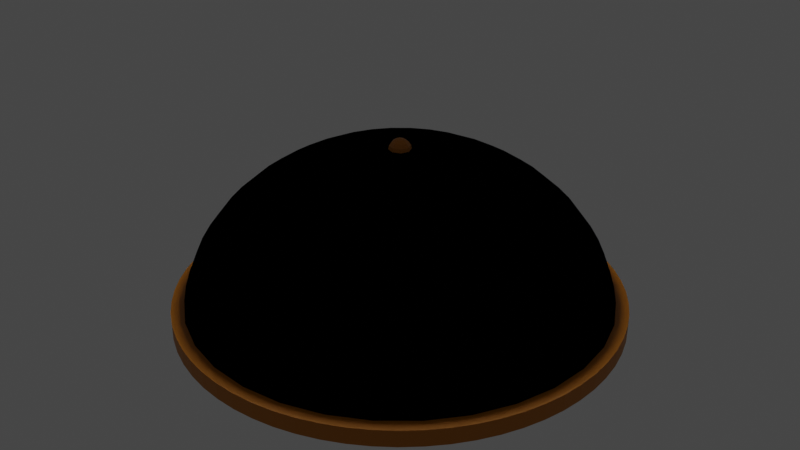 # Source: Ceiling_Light.blend  (saved by Blender 2.92.15; exported with 4.5.12 LTS)
import bpy
from mathutils import Matrix  # noqa: F401  (used for matrix-valued properties, if any)

bpy.ops.wm.read_factory_settings(use_empty=True)
scene = bpy.context.scene
scene.name = 'Scene'

# ---- collections
col_collection = bpy.data.collections.new('Collection'); scene.collection.children.link(col_collection)

# ---- materials (node trees are filled in below, after node groups)
mat_material_001 = bpy.data.materials.new('Material.001')
mat_material_001.use_transparent_shadow = False
mat_material_002 = bpy.data.materials.new('Material.002')
mat_material_002.use_transparent_shadow = False

# ---- material node trees
mat_material_001.use_nodes = True; mat_material_001.node_tree.nodes.clear()
_N = mat_material_001.node_tree.nodes; _L = mat_material_001.node_tree.links
n0 = _N.new('ShaderNodeBsdfPrincipled'); n0.name = 'Principled BSDF'; n0.location = (10, 300)
n0.distribution = 'GGX'
n0.subsurface_method = 'BURLEY'
n0.inputs[0].default_value = (0.5, 0.1714, 0.0, 1.0)
n0.inputs[3].default_value = 1.45
n0.inputs[27].default_value = (0.0, 0.0, 0.0, 1.0)
n0.inputs[28].default_value = 1.0
n1 = _N.new('ShaderNodeOutputMaterial'); n1.name = 'Material Output'; n1.location = (300, 300)
_L.new(n0.outputs[0], n1.inputs[0])
n1.is_active_output = True
mat_material_002.use_nodes = True; mat_material_002.node_tree.nodes.clear()
_N = mat_material_002.node_tree.nodes; _L = mat_material_002.node_tree.links
n0 = _N.new('ShaderNodeOutputMaterial'); n0.name = 'Material Output'; n0.location = (300, 300)
n1 = _N.new('ShaderNodeEeveeSpecular'); n1.name = 'Specular'; n1.location = (10, 300)
n1.inputs[2].default_value = 0.5
n1.inputs[4].default_value = 0.5
_L.new(n1.outputs[0], n0.inputs[0])
n0.is_active_output = True

# ---- world
world_world = bpy.data.worlds.new('World'); scene.world = world_world
world_world.use_nodes = True; world_world.node_tree.nodes.clear()
_N = world_world.node_tree.nodes; _L = world_world.node_tree.links
n0 = _N.new('ShaderNodeOutputWorld'); n0.name = 'World Output'; n0.location = (300, 300)
n1 = _N.new('ShaderNodeBackground'); n1.name = 'Background'; n1.location = (10, 300)
n1.inputs[0].default_value = (0.05088, 0.05088, 0.05088, 1.0)
_L.new(n1.outputs[0], n0.inputs[0])
n0.is_active_output = True
world_world.color = (0.05088, 0.05088, 0.05088)
world_world.use_sun_shadow = False
world_world.sun_shadow_jitter_overblur = 0.0

# ---- lights
light_point = bpy.data.lights.new('Point', 'POINT')
light_point.transmission_factor = 0.0
light_point.shadow_soft_size = 0.25
light_point.shadow_maximum_resolution = 0.006
light_point.use_absolute_resolution = True

# ---- meshes
me_cylinder = bpy.data.meshes.new('Cylinder')
me_cylinder.from_pydata([(0.0, 0.2, 5.588e-09), (0.0, 0.2, 0.0375), (0.0196, 0.199, 5.588e-09), (0.0196, 0.199, 0.0375), (0.03902, 0.1962, 5.588e-09), (0.03902, 0.1962, 0.0375), (0.05806, 0.1914, 5.588e-09), (0.05806, 0.1914, 0.0375), (0.07654, 0.1848, 5.588e-09), (0.07654, 0.1848, 0.0375), (0.09428, 0.1764, 5.588e-09), (0.09428, 0.1764, 0.0375), (0.1111, 0.1663, 5.588e-09), (0.1111, 0.1663, 0.0375), (0.1269, 0.1546, 5.588e-09), (0.1269, 0.1546, 0.0375), (0.1414, 0.1414, 5.588e-09), (0.1414, 0.1414, 0.0375), (0.1546, 0.1269, 5.588e-09), (0.1546, 0.1269, 0.0375), (0.1663, 0.1111, 5.588e-09), (0.1663, 0.1111, 0.0375), (0.1764, 0.09428, 5.588e-09), (0.1764, 0.09428, 0.0375), (0.1848, 0.07654, 5.588e-09), (0.1848, 0.07654, 0.0375), (0.1914, 0.05806, 5.588e-09), (0.1914, 0.05806, 0.0375), (0.1962, 0.03902, 5.588e-09), (0.1962, 0.03902, 0.0375), (0.199, 0.0196, 5.588e-09), (0.199, 0.0196, 0.0375), (0.2, -3.258e-08, 5.588e-09), (0.2, -3.258e-08, 0.0375), (0.199, -0.0196, 5.588e-09), (0.199, -0.0196, 0.0375), (0.1962, -0.03902, 5.588e-09), (0.1962, -0.03902, 0.0375), (0.1914, -0.05806, 5.588e-09), (0.1914, -0.05806, 0.0375), (0.1848, -0.07654, 5.588e-09), (0.1848, -0.07654, 0.0375), (0.1764, -0.09428, 5.588e-09), (0.1764, -0.09428, 0.0375), (0.1663, -0.1111, 5.588e-09), (0.1663, -0.1111, 0.0375), (0.1546, -0.1269, 5.588e-09), (0.1546, -0.1269, 0.0375), (0.1414, -0.1414, 5.588e-09), (0.1414, -0.1414, 0.0375), (0.1269, -0.1546, 5.588e-09), (0.1269, -0.1546, 0.0375), (0.1111, -0.1663, 5.588e-09), (0.1111, -0.1663, 0.0375), (0.09428, -0.1764, 5.588e-09), (0.09428, -0.1764, 0.0375), (0.07654, -0.1848, 5.588e-09), (0.07654, -0.1848, 0.0375), (0.05806, -0.1914, 5.588e-09), (0.05806, -0.1914, 0.0375), (0.03902, -0.1962, 5.588e-09), (0.03902, -0.1962, 0.0375), (0.0196, -0.199, 5.588e-09), (0.0196, -0.199, 0.0375), (-1.605e-07, -0.2, 5.588e-09), (-1.605e-07, -0.2, 0.0375), (-0.0196, -0.199, 5.588e-09), (-0.0196, -0.199, 0.0375), (-0.03902, -0.1962, 5.588e-09), (-0.03902, -0.1962, 0.0375), (-0.05806, -0.1914, 5.588e-09), (-0.05806, -0.1914, 0.0375), (-0.07654, -0.1848, 5.588e-09), (-0.07654, -0.1848, 0.0375), (-0.09428, -0.1764, 5.588e-09), (-0.09428, -0.1764, 0.0375), (-0.1111, -0.1663, 5.588e-09), (-0.1111, -0.1663, 0.0375), (-0.1269, -0.1546, 5.588e-09), (-0.1269, -0.1546, 0.0375), (-0.1414, -0.1414, 5.588e-09), (-0.1414, -0.1414, 0.0375), (-0.1546, -0.1269, 5.588e-09), (-0.1546, -0.1269, 0.0375), (-0.1663, -0.1111, 5.588e-09), (-0.1663, -0.1111, 0.0375), (-0.1764, -0.09428, 5.588e-09), (-0.1764, -0.09428, 0.0375), (-0.1848, -0.07654, 5.588e-09), (-0.1848, -0.07654, 0.0375), (-0.1914, -0.05806, 5.588e-09), (-0.1914, -0.05806, 0.0375), (-0.1962, -0.03902, 5.588e-09), (-0.1962, -0.03902, 0.0375), (-0.199, -0.0196, 5.588e-09), (-0.199, -0.0196, 0.0375), (-0.2, -9.298e-08, 5.588e-09), (-0.2, -9.298e-08, 0.0375), (-0.199, 0.0196, 5.588e-09), (-0.199, 0.0196, 0.0375), (-0.1962, 0.03902, 5.588e-09), (-0.1962, 0.03902, 0.0375), (-0.1914, 0.05806, 5.588e-09), (-0.1914, 0.05806, 0.0375), (-0.1848, 0.07654, 5.588e-09), (-0.1848, 0.07654, 0.0375), (-0.1764, 0.09428, 5.588e-09), (-0.1764, 0.09428, 0.0375), (-0.1663, 0.1111, 5.588e-09), (-0.1663, 0.1111, 0.0375), (-0.1546, 0.1269, 5.588e-09), (-0.1546, 0.1269, 0.0375), (-0.1414, 0.1414, 5.588e-09), (-0.1414, 0.1414, 0.0375), (-0.1269, 0.1546, 5.588e-09), (-0.1269, 0.1546, 0.0375), (-0.1111, 0.1663, 5.588e-09), (-0.1111, 0.1663, 0.0375), (-0.09428, 0.1764, 5.588e-09), (-0.09428, 0.1764, 0.0375), (-0.07654, 0.1848, 5.588e-09), (-0.07654, 0.1848, 0.0375), (-0.05806, 0.1914, 5.588e-09), (-0.05806, 0.1914, 0.0375), (-0.03902, 0.1962, 5.588e-09), (-0.03902, 0.1962, 0.0375), (-0.0196, 0.199, 5.588e-09), (-0.0196, 0.199, 0.0375), (0.0, 0.003827, 0.4006), (0.002706, 0.002706, 0.4006), (0.005, 0.005, 0.3952), (0.006533, 0.006533, 0.3871), (0.007071, 0.007071, 0.3775), (0.003827, 1.606e-09, 0.4006), (0.007071, 1.374e-09, 0.3952), (0.009239, 1.374e-09, 0.3871), (0.01, 1.374e-09, 0.3775), (0.002706, -0.002706, 0.4006), (0.005, -0.005, 0.3952), (0.006533, -0.006533, 0.3871), (0.007071, -0.007071, 0.3775), (9.645e-11, -0.003827, 0.4006), (-1.364e-10, -0.007071, 0.3952), (-1.364e-10, -0.009239, 0.3871), (3.293e-10, -0.01, 0.3775), (-0.002706, -0.002706, 0.4006), (-0.005, -0.005, 0.3952), (-0.006533, -0.006533, 0.3871), (-0.007071, -0.007071, 0.3775), (-0.003827, 1.606e-09, 0.4006), (-0.007071, 1.606e-09, 0.3952), (-0.009239, 1.374e-09, 0.3871), (-0.01, 9.079e-10, 0.3775), (-0.002706, 0.002706, 0.4006), (-0.005, 0.005, 0.3952), (-0.006533, 0.006533, 0.3871), (-0.007071, 0.007071, 0.3775), (0.0, 2.776e-17, 0.4025), (-1.364e-10, 0.007071, 0.3952), (-1.364e-10, 0.009239, 0.3871), (-1.068e-09, 0.01, 0.3775)], [], [(0, 1, 3, 2), (2, 3, 5, 4), (4, 5, 7, 6), (6, 7, 9, 8), (8, 9, 11, 10), (10, 11, 13, 12), (12, 13, 15, 14), (14, 15, 17, 16), (16, 17, 19, 18), (18, 19, 21, 20), (20, 21, 23, 22), (22, 23, 25, 24), (24, 25, 27, 26), (26, 27, 29, 28), (28, 29, 31, 30), (30, 31, 33, 32), (32, 33, 35, 34), (34, 35, 37, 36), (36, 37, 39, 38), (38, 39, 41, 40), (40, 41, 43, 42), (42, 43, 45, 44), (44, 45, 47, 46), (46, 47, 49, 48), (48, 49, 51, 50), (50, 51, 53, 52), (52, 53, 55, 54), (54, 55, 57, 56), (56, 57, 59, 58), (58, 59, 61, 60), (60, 61, 63, 62), (62, 63, 65, 64), (64, 65, 67, 66), (66, 67, 69, 68), (68, 69, 71, 70), (70, 71, 73, 72), (72, 73, 75, 74), (74, 75, 77, 76), (76, 77, 79, 78), (78, 79, 81, 80), (80, 81, 83, 82), (82, 83, 85, 84), (84, 85, 87, 86), (86, 87, 89, 88), (88, 89, 91, 90), (90, 91, 93, 92), (92, 93, 95, 94), (94, 95, 97, 96), (96, 97, 99, 98), (98, 99, 101, 100), (100, 101, 103, 102), (102, 103, 105, 104), (104, 105, 107, 106), (106, 107, 109, 108), (108, 109, 111, 110), (110, 111, 113, 112), (112, 113, 115, 114), (114, 115, 117, 116), (116, 117, 119, 118), (118, 119, 121, 120), (120, 121, 123, 122), (122, 123, 125, 124), (3, 1, 127, 125, 123, 121, 119, 117, 115, 113, 111, 109, 107, 105, 103, 101, 99, 97, 95, 93, 91, 89, 87, 85, 83, 81, 79, 77, 75, 73, 71, 69, 67, 65, 63, 61, 59, 57, 55, 53, 51, 49, 47, 45, 43, 41, 39, 37, 35, 33, 31, 29, 27, 25, 23, 21, 19, 17, 15, 13, 11, 9, 7, 5), (124, 125, 127, 126), (126, 127, 1, 0), (0, 2, 4, 6, 8, 10, 12, 14, 16, 18, 20, 22, 24, 26, 28, 30, 32, 34, 36, 38, 40, 42, 44, 46, 48, 50, 52, 54, 56, 58, 60, 62, 64, 66, 68, 70, 72, 74, 76, 78, 80, 82, 84, 86, 88, 90, 92, 94, 96, 98, 100, 102, 104, 106, 108, 110, 112, 114, 116, 118, 120, 122, 124, 126), (159, 158, 130, 131), (128, 157, 129), (160, 159, 131, 132), (158, 128, 129, 130), (129, 157, 133), (132, 131, 135, 136), (130, 129, 133, 134), (131, 130, 134, 135), (136, 135, 139, 140), (134, 133, 137, 138), (135, 134, 138, 139), (133, 157, 137), (139, 138, 142, 143), (137, 157, 141), (140, 139, 143, 144), (138, 137, 141, 142), (143, 142, 146, 147), (141, 157, 145), (144, 143, 147, 148), (142, 141, 145, 146), (148, 147, 151, 152), (146, 145, 149, 150), (147, 146, 150, 151), (145, 157, 149), (152, 151, 155, 156), (150, 149, 153, 154), (151, 150, 154, 155), (149, 157, 153), (155, 154, 158, 159), (153, 157, 128), (136, 140, 144, 148, 152, 156, 160, 132), (156, 155, 159, 160), (154, 153, 128, 158)])
_uv = me_cylinder.uv_layers.new(name='UVMap')
_uv.uv.foreach_set('vector', [1.0, 0.5, 1.0, 1.0, 0.9844, 1.0, 0.9844, 0.5, 0.9844, 0.5, 0.9844, 1.0, 0.9688, 1.0, 0.9688, 0.5, 0.9688, 0.5, 0.9688, 1.0, 0.9531, 1.0, 0.9531, 0.5, 0.9531, 0.5, 0.9531, 1.0, 0.9375, 1.0, 0.9375, 0.5, 0.9375, 0.5, 0.9375, 1.0, 0.9219, 1.0, 0.9219, 0.5, 0.9219, 0.5, 0.9219, 1.0, 0.9062, 1.0, 0.9062, 0.5, 0.9062, 0.5, 0.9062, 1.0, 0.8906, 1.0, 0.8906, 0.5, 0.8906, 0.5, 0.8906, 1.0, 0.875, 1.0, 0.875, 0.5, 0.875, 0.5, 0.875, 1.0, 0.8594, 1.0, 0.8594, 0.5, 0.8594, 0.5, 0.8594, 1.0, 0.8438, 1.0, 0.8438, 0.5, 0.8438, 0.5, 0.8438, 1.0, 0.8281, 1.0, 0.8281, 0.5, 0.8281, 0.5, 0.8281, 1.0, 0.8125, 1.0, 0.8125, 0.5, 0.8125, 0.5, 0.8125, 1.0, 0.7969, 1.0, 0.7969, 0.5, 0.7969, 0.5, 0.7969, 1.0, 0.7812, 1.0, 0.7812, 0.5, 0.7812, 0.5, 0.7812, 1.0, 0.7656, 1.0, 0.7656, 0.5, 0.7656, 0.5, 0.7656, 1.0, 0.75, 1.0, 0.75, 0.5, 0.75, 0.5, 0.75, 1.0, 0.7344, 1.0, 0.7344, 0.5, 0.7344, 0.5, 0.7344, 1.0, 0.7188, 1.0, 0.7188, 0.5, 0.7188, 0.5, 0.7188, 1.0, 0.7031, 1.0, 0.7031, 0.5, 0.7031, 0.5, 0.7031, 1.0, 0.6875, 1.0, 0.6875, 0.5, 0.6875, 0.5, 0.6875, 1.0, 0.6719, 1.0, 0.6719, 0.5, 0.6719, 0.5, 0.6719, 1.0, 0.6562, 1.0, 0.6562, 0.5, 0.6562, 0.5, 0.6562, 1.0, 0.6406, 1.0, 0.6406, 0.5, 0.6406, 0.5, 0.6406, 1.0, 0.625, 1.0, 0.625, 0.5, 0.625, 0.5, 0.625, 1.0, 0.6094, 1.0, 0.6094, 0.5, 0.6094, 0.5, 0.6094, 1.0, 0.5938, 1.0, 0.5938, 0.5, 0.5938, 0.5, 0.5938, 1.0, 0.5781, 1.0, 0.5781, 0.5, 0.5781, 0.5, 0.5781, 1.0, 0.5625, 1.0, 0.5625, 0.5, 0.5625, 0.5, 0.5625, 1.0, 0.5469, 1.0, 0.5469, 0.5, 0.5469, 0.5, 0.5469, 1.0, 0.5312, 1.0, 0.5312, 0.5, 0.5312, 0.5, 0.5312, 1.0, 0.5156, 1.0, 0.5156, 0.5, 0.5156, 0.5, 0.5156, 1.0, 0.5, 1.0, 0.5, 0.5, 0.5, 0.5, 0.5, 1.0, 0.4844, 1.0, 0.4844, 0.5, 0.4844, 0.5, 0.4844, 1.0, 0.4688, 1.0, 0.4688, 0.5, 0.4688, 0.5, 0.4688, 1.0, 0.4531, 1.0, 0.4531, 0.5, 0.4531, 0.5, 0.4531, 1.0, 0.4375, 1.0, 0.4375, 0.5, 0.4375, 0.5, 0.4375, 1.0, 0.4219, 1.0, 0.4219, 0.5, 0.4219, 0.5, 0.4219, 1.0, 0.4062, 1.0, 0.4062, 0.5, 0.4062, 0.5, 0.4062, 1.0, 0.3906, 1.0, 0.3906, 0.5, 0.3906, 0.5, 0.3906, 1.0, 0.375, 1.0, 0.375, 0.5, 0.375, 0.5, 0.375, 1.0, 0.3594, 1.0, 0.3594, 0.5, 0.3594, 0.5, 0.3594, 1.0, 0.3438, 1.0, 0.3438, 0.5, 0.3438, 0.5, 0.3438, 1.0, 0.3281, 1.0, 0.3281, 0.5, 0.3281, 0.5, 0.3281, 1.0, 0.3125, 1.0, 0.3125, 0.5, 0.3125, 0.5, 0.3125, 1.0, 0.2969, 1.0, 0.2969, 0.5, 0.2969, 0.5, 0.2969, 1.0, 0.2812, 1.0, 0.2812, 0.5, 0.2812, 0.5, 0.2812, 1.0, 0.2656, 1.0, 0.2656, 0.5, 0.2656, 0.5, 0.2656, 1.0, 0.25, 1.0, 0.25, 0.5, 0.25, 0.5, 0.25, 1.0, 0.2344, 1.0, 0.2344, 0.5, 0.2344, 0.5, 0.2344, 1.0, 0.2188, 1.0, 0.2188, 0.5, 0.2188, 0.5, 0.2188, 1.0, 0.2031, 1.0, 0.2031, 0.5, 0.2031, 0.5, 0.2031, 1.0, 0.1875, 1.0, 0.1875, 0.5, 0.1875, 0.5, 0.1875, 1.0, 0.1719, 1.0, 0.1719, 0.5, 0.1719, 0.5, 0.1719, 1.0, 0.1562, 1.0, 0.1562, 0.5, 0.1562, 0.5, 0.1562, 1.0, 0.1406, 1.0, 0.1406, 0.5, 0.1406, 0.5, 0.1406, 1.0, 0.125, 1.0, 0.125, 0.5, 0.125, 0.5, 0.125, 1.0, 0.1094, 1.0, 0.1094, 0.5, 0.1094, 0.5, 0.1094, 1.0, 0.09375, 1.0, 0.09375, 0.5, 0.09375, 0.5, 0.09375, 1.0, 0.07812, 1.0, 0.07812, 0.5, 0.07812, 0.5, 0.07812, 1.0, 0.0625, 1.0, 0.0625, 0.5, 0.0625, 0.5, 0.0625, 1.0, 0.04688, 1.0, 0.04688, 0.5, 0.04688, 0.5, 0.04688, 1.0, 0.03125, 1.0, 0.03125, 0.5, 0.2735, 0.4888, 0.25, 0.49, 0.2265, 0.4888, 0.2032, 0.4854, 0.1803, 0.4797, 0.1582, 0.4717, 0.1369, 0.4617, 0.1167, 0.4496, 0.09775, 0.4355, 0.08029, 0.4197, 0.06448, 0.4023, 0.05045, 0.3833, 0.03834, 0.3631, 0.02827, 0.3418, 0.02033, 0.3197, 0.01461, 0.2968, 0.01116, 0.2735, 0.01, 0.25, 0.01116, 0.2265, 0.01461, 0.2032, 0.02033, 0.1803, 0.02827, 0.1582, 0.03834, 0.1369, 0.05045, 0.1167, 0.06448, 0.09775, 0.08029, 0.08029, 0.09775, 0.06448, 0.1167, 0.05045, 0.1369, 0.03834, 0.1582, 0.02827, 0.1803, 0.02033, 0.2032, 0.01461, 0.2265, 0.01116, 0.25, 0.01, 0.2735, 0.01116, 0.2968, 0.01461, 0.3197, 0.02033, 0.3418, 0.02827, 0.3631, 0.03834, 0.3833, 0.05045, 0.4023, 0.06448, 0.4197, 0.08029, 0.4355, 0.09775, 0.4496, 0.1167, 0.4617, 0.1369, 0.4717, 0.1582, 0.4797, 0.1803, 0.4854, 0.2032, 0.4888, 0.2265, 0.49, 0.25, 0.4888, 0.2735, 0.4854, 0.2968, 0.4797, 0.3197, 0.4717, 0.3418, 0.4617, 0.3631, 0.4496, 0.3833, 0.4355, 0.4023, 0.4197, 0.4197, 0.4023, 0.4355, 0.3833, 0.4496, 0.3631, 0.4617, 0.3418, 0.4717, 0.3197, 0.4797, 0.2968, 0.4854, 0.03125, 0.5, 0.03125, 1.0, 0.01562, 1.0, 0.01562, 0.5, 0.01562, 0.5, 0.01562, 1.0, 0.0, 1.0, 0.0, 0.5, 0.75, 0.49, 0.7735, 0.4888, 0.7968, 0.4854, 0.8197, 0.4797, 0.8418, 0.4717, 0.8631, 0.4617, 0.8833, 0.4496, 0.9023, 0.4355, 0.9197, 0.4197, 0.9355, 0.4023, 0.9496, 0.3833, 0.9617, 0.3631, 0.9717, 0.3418, 0.9797, 0.3197, 0.9854, 0.2968, 0.9888, 0.2735, 0.99, 0.25, 0.9888, 0.2265, 0.9854, 0.2032, 0.9797, 0.1803, 0.9717, 0.1582, 0.9617, 0.1369, 0.9496, 0.1167, 0.9355, 0.09775, 0.9197, 0.08029, 0.9023, 0.06448, 0.8833, 0.05045, 0.8631, 0.03834, 0.8418, 0.02827, 0.8197, 0.02033, 0.7968, 0.01461, 0.7735, 0.01116, 0.75, 0.01, 0.7265, 0.01116, 0.7032, 0.01461, 0.6803, 0.02033, 0.6582, 0.02827, 0.6369, 0.03834, 0.6167, 0.05045, 0.5977, 0.06448, 0.5803, 0.08029, 0.5645, 0.09775, 0.5504, 0.1167, 0.5383, 0.1369, 0.5283, 0.1582, 0.5203, 0.1803, 0.5146, 0.2032, 0.5112, 0.2265, 0.51, 0.25, 0.5112, 0.2735, 0.5146, 0.2968, 0.5203, 0.3197, 0.5283, 0.3418, 0.5383, 0.3631, 0.5504, 0.3833, 0.5645, 0.4023, 0.5803, 0.4197, 0.5977, 0.4355, 0.6167, 0.4496, 0.6369, 0.4617, 0.6582, 0.4717, 0.6803, 0.4797, 0.7032, 0.4854, 0.7265, 0.4888, 0.75, 0.625, 0.75, 0.75, 0.625, 0.75, 0.625, 0.625, 0.75, 0.875, 0.6875, 1.0, 0.625, 0.875, 0.75, 0.5, 0.75, 0.625, 0.625, 0.625, 0.625, 0.5, 0.75, 0.75, 0.75, 0.875, 0.625, 0.875, 0.625, 0.75, 0.625, 0.875, 0.5625, 1.0, 0.5, 0.875, 0.625, 0.5, 0.625, 0.625, 0.5, 0.625, 0.5, 0.5, 0.625, 0.75, 0.625, 0.875, 0.5, 0.875, 0.5, 0.75, 0.625, 0.625, 0.625, 0.75, 0.5, 0.75, 0.5, 0.625, 0.5, 0.5, 0.5, 0.625, 0.375, 0.625, 0.375, 0.5, 0.5, 0.75, 0.5, 0.875, 0.375, 0.875, 0.375, 0.75, 0.5, 0.625, 0.5, 0.75, 0.375, 0.75, 0.375, 0.625, 0.5, 0.875, 0.4375, 1.0, 0.375, 0.875, 0.375, 0.625, 0.375, 0.75, 0.25, 0.75, 0.25, 0.625, 0.375, 0.875, 0.3125, 1.0, 0.25, 0.875, 0.375, 0.5, 0.375, 0.625, 0.25, 0.625, 0.25, 0.5, 0.375, 0.75, 0.375, 0.875, 0.25, 0.875, 0.25, 0.75, 0.25, 0.625, 0.25, 0.75, 0.125, 0.75, 0.125, 0.625, 0.25, 0.875, 0.1875, 1.0, 0.125, 0.875, 0.25, 0.5, 0.25, 0.625, 0.125, 0.625, 0.125, 0.5, 0.25, 0.75, 0.25, 0.875, 0.125, 0.875, 0.125, 0.75, 0.125, 0.5, 0.125, 0.625, 0.0, 0.625, 0.0, 0.5, 0.125, 0.75, 0.125, 0.875, 0.0, 0.875, 0.0, 0.75, 0.125, 0.625, 0.125, 0.75, 0.0, 0.75, 0.0, 0.625, 0.125, 0.875, 0.0625, 1.0, 0.0, 0.875, 1.0, 0.5, 1.0, 0.625, 0.875, 0.625, 0.875, 0.5, 1.0, 0.75, 1.0, 0.875, 0.875, 0.875, 0.875, 0.75, 1.0, 0.625, 1.0, 0.75, 0.875, 0.75, 0.875, 0.625, 1.0, 0.875, 0.9375, 1.0, 0.875, 0.875, 0.875, 0.625, 0.875, 0.75, 0.75, 0.75, 0.75, 0.625, 0.875, 0.875, 0.8125, 1.0, 0.75, 0.875, 0.5, 0.5, 0.375, 0.5, 0.25, 0.5, 0.125, 0.5, 0.0, 0.5, 0.875, 0.5, 0.75, 0.5, 0.625, 0.5, 0.875, 0.5, 0.875, 0.625, 0.75, 0.625, 0.75, 0.5, 0.875, 0.75, 0.875, 0.875, 0.75, 0.875, 0.75, 0.75])
me_cylinder.materials.append(mat_material_001)
me_cylinder.use_remesh_fix_poles = True
me_cylinder.use_remesh_preserve_attributes = False
me_cylinder.use_mirror_vertex_groups = False
me_cylinder.update()
me_sphere = bpy.data.meshes.new('Sphere')
me_sphere.from_pydata([(0.0, 0.01862, 0.1891), (0.0, 0.03707, 0.1863), (0.0, 0.05515, 0.1818), (0.0, 0.07271, 0.1755), (0.0, 0.08957, 0.1676), (0.0, 0.1056, 0.158), (0.0, 0.1205, 0.1469), (0.0, 0.1344, 0.1344), (0.0, 0.1469, 0.1205), (0.0, 0.158, 0.1056), (0.0, 0.1676, 0.08957), (0.0, 0.1755, 0.07271), (0.0, 0.1818, 0.05515), (0.0, 0.1863, 0.03707), (0.0, 0.1891, 0.01862), (0.003633, 0.01827, 0.1891), (0.007231, 0.03635, 0.1863), (0.01076, 0.05409, 0.1818), (0.01419, 0.07131, 0.1755), (0.01747, 0.08784, 0.1676), (0.02059, 0.1035, 0.158), (0.02352, 0.1182, 0.1469), (0.02621, 0.1318, 0.1344), (0.02865, 0.144, 0.1205), (0.03082, 0.1549, 0.1056), (0.03269, 0.1643, 0.08957), (0.03425, 0.1722, 0.07271), (0.03547, 0.1783, 0.05515), (0.03635, 0.1828, 0.03707), (0.03689, 0.1855, 0.01862), (0.007127, 0.01721, 0.1891), (0.01419, 0.03425, 0.1863), (0.02111, 0.05096, 0.1818), (0.02782, 0.06718, 0.1755), (0.03428, 0.08275, 0.1676), (0.0404, 0.09752, 0.158), (0.04613, 0.1114, 0.1469), (0.05141, 0.1241, 0.1344), (0.05621, 0.1357, 0.1205), (0.06046, 0.146, 0.1056), (0.06412, 0.1548, 0.08957), (0.06718, 0.1622, 0.07271), (0.06958, 0.168, 0.05515), (0.07131, 0.1722, 0.03707), (0.07236, 0.1747, 0.01862), (0.01035, 0.01548, 0.1891), (0.02059, 0.03082, 0.1863), (0.03064, 0.04586, 0.1818), (0.0404, 0.06046, 0.1755), (0.04976, 0.07447, 0.1676), (0.05865, 0.08777, 0.158), (0.06697, 0.1002, 0.1469), (0.07464, 0.1117, 0.1344), (0.0816, 0.1221, 0.1205), (0.08777, 0.1314, 0.1056), (0.09309, 0.1393, 0.08957), (0.09752, 0.146, 0.07271), (0.101, 0.1512, 0.05515), (0.1035, 0.1549, 0.03707), (0.1051, 0.1572, 0.01862), (0.01317, 0.01317, 0.1891), (0.02621, 0.02621, 0.1863), (0.039, 0.039, 0.1818), (0.05141, 0.05141, 0.1755), (0.06333, 0.06333, 0.1676), (0.07464, 0.07464, 0.158), (0.08523, 0.08523, 0.1469), (0.095, 0.095, 0.1344), (0.1039, 0.1039, 0.1205), (0.1117, 0.1117, 0.1056), (0.1185, 0.1185, 0.08957), (0.1241, 0.1241, 0.07271), (0.1286, 0.1286, 0.05515), (0.1318, 0.1318, 0.03707), (0.1337, 0.1337, 0.01862), (0.01548, 0.01035, 0.1891), (0.03082, 0.02059, 0.1863), (0.04586, 0.03064, 0.1818), (0.06046, 0.0404, 0.1755), (0.07447, 0.04976, 0.1676), (0.08777, 0.05864, 0.158), (0.1002, 0.06697, 0.1469), (0.1117, 0.07464, 0.1344), (0.1221, 0.0816, 0.1205), (0.1314, 0.08777, 0.1056), (0.1393, 0.09309, 0.08957), (0.146, 0.09752, 0.07271), (0.1512, 0.101, 0.05515), (0.1549, 0.1035, 0.03707), (0.1572, 0.105, 0.01862), (0.01721, 0.007127, 0.1891), (0.03425, 0.01418, 0.1863), (0.05096, 0.02111, 0.1818), (0.06718, 0.02782, 0.1755), (0.08275, 0.03428, 0.1676), (0.09752, 0.0404, 0.158), (0.1114, 0.04613, 0.1469), (0.1241, 0.05141, 0.1344), (0.1357, 0.05621, 0.1205), (0.146, 0.06046, 0.1056), (0.1548, 0.06412, 0.08957), (0.1622, 0.06718, 0.07271), (0.168, 0.06958, 0.05515), (0.1722, 0.07131, 0.03707), (0.1747, 0.07236, 0.01862), (0.01827, 0.003633, 0.1891), (0.03636, 0.007231, 0.1863), (0.05409, 0.01076, 0.1818), (0.07131, 0.01418, 0.1755), (0.08784, 0.01747, 0.1676), (0.1035, 0.02059, 0.158), (0.1182, 0.02352, 0.1469), (0.1318, 0.02621, 0.1344), (0.1441, 0.02865, 0.1205), (0.1549, 0.03082, 0.1056), (0.1643, 0.03269, 0.08957), (0.1722, 0.03425, 0.07271), (0.1783, 0.03547, 0.05515), (0.1828, 0.03635, 0.03707), (0.1855, 0.03689, 0.01862), (0.01862, -1.545e-07, 0.1891), (0.03707, -1.585e-07, 0.1863), (0.05515, -1.613e-07, 0.1818), (0.07271, -1.603e-07, 0.1755), (0.08957, -1.575e-07, 0.1676), (0.1056, -1.631e-07, 0.158), (0.1205, -1.408e-07, 0.1469), (0.1344, -1.557e-07, 0.1344), (0.1469, -1.65e-07, 0.1205), (0.158, -1.426e-07, 0.1056), (0.1676, -1.594e-07, 0.08957), (0.1755, -1.482e-07, 0.07271), (0.1818, -1.445e-07, 0.05515), (0.1863, -1.557e-07, 0.03707), (0.1891, -1.668e-07, 0.01862), (0.01827, -0.003633, 0.1891), (0.03636, -0.007232, 0.1863), (0.05409, -0.01076, 0.1818), (0.07131, -0.01419, 0.1755), (0.08784, -0.01747, 0.1676), (0.1035, -0.02059, 0.158), (0.1182, -0.02352, 0.1469), (0.1318, -0.02621, 0.1344), (0.1441, -0.02865, 0.1205), (0.1549, -0.03082, 0.1056), (0.1643, -0.03269, 0.08957), (0.1722, -0.03425, 0.07271), (0.1783, -0.03547, 0.05515), (0.1828, -0.03636, 0.03707), (0.1855, -0.03689, 0.01862), (0.01721, -0.007127, 0.1891), (0.03425, -0.01419, 0.1863), (0.05096, -0.02111, 0.1818), (0.06718, -0.02783, 0.1755), (0.08275, -0.03428, 0.1676), (0.09752, -0.0404, 0.158), (0.1114, -0.04613, 0.1469), (0.1241, -0.05141, 0.1344), (0.1357, -0.05621, 0.1205), (0.146, -0.06046, 0.1056), (0.1548, -0.06412, 0.08957), (0.1622, -0.06718, 0.07271), (0.168, -0.06958, 0.05515), (0.1722, -0.07131, 0.03707), (0.1747, -0.07236, 0.01862), (0.01548, -0.01035, 0.1891), (0.03082, -0.02059, 0.1863), (0.04586, -0.03064, 0.1818), (0.06046, -0.0404, 0.1755), (0.07447, -0.04976, 0.1676), (0.08777, -0.05865, 0.158), (0.1002, -0.06697, 0.1469), (0.1117, -0.07464, 0.1344), (0.1221, -0.0816, 0.1205), (0.1314, -0.08777, 0.1056), (0.1393, -0.09309, 0.08957), (0.146, -0.09752, 0.07271), (0.1512, -0.101, 0.05515), (0.1549, -0.1035, 0.03707), (0.1572, -0.1051, 0.01862), (0.01317, -0.01317, 0.1891), (0.02621, -0.02621, 0.1863), (0.039, -0.039, 0.1818), (0.05141, -0.05141, 0.1755), (0.06333, -0.06333, 0.1676), (0.07464, -0.07464, 0.158), (0.08523, -0.08523, 0.1469), (0.095, -0.095, 0.1344), (0.1039, -0.1039, 0.1205), (0.1117, -0.1117, 0.1056), (0.1185, -0.1185, 0.08957), (0.1241, -0.1241, 0.07271), (0.1286, -0.1286, 0.05515), (0.1318, -0.1318, 0.03707), (0.1337, -0.1337, 0.01862), (0.01035, -0.01548, 0.1891), (0.02059, -0.03082, 0.1863), (0.03064, -0.04586, 0.1818), (0.0404, -0.06046, 0.1755), (0.04976, -0.07447, 0.1676), (0.05865, -0.08777, 0.158), (0.06697, -0.1002, 0.1469), (0.07464, -0.1117, 0.1344), (0.0816, -0.1221, 0.1205), (0.08777, -0.1314, 0.1056), (0.09309, -0.1393, 0.08957), (0.09752, -0.146, 0.07271), (0.101, -0.1512, 0.05515), (0.1035, -0.1549, 0.03707), (0.1051, -0.1572, 0.01862), (0.007127, -0.01721, 0.1891), (0.01419, -0.03425, 0.1863), (0.02111, -0.05096, 0.1818), (0.02782, -0.06718, 0.1755), (0.03428, -0.08275, 0.1676), (0.0404, -0.09752, 0.158), (0.04613, -0.1114, 0.1469), (0.05141, -0.1241, 0.1344), (0.05621, -0.1357, 0.1205), (0.06046, -0.146, 0.1056), (0.06412, -0.1548, 0.08957), (0.06718, -0.1622, 0.07271), (0.06958, -0.168, 0.05515), (0.07131, -0.1722, 0.03707), (0.07236, -0.1747, 0.01862), (0.003633, -0.01827, 0.1891), (0.007231, -0.03636, 0.1863), (0.01076, -0.05409, 0.1818), (0.01419, -0.07131, 0.1755), (0.01747, -0.08784, 0.1676), (0.02059, -0.1035, 0.158), (0.02352, -0.1182, 0.1469), (0.02621, -0.1318, 0.1344), (0.02865, -0.1441, 0.1205), (0.03082, -0.1549, 0.1056), (0.03269, -0.1643, 0.08957), (0.03425, -0.1722, 0.07271), (0.03547, -0.1783, 0.05515), (0.03635, -0.1828, 0.03707), (0.03689, -0.1855, 0.01862), (-2.61e-09, -0.01862, 0.1891), (-1.076e-08, -0.03707, 0.1863), (-1.495e-08, -0.05515, 0.1818), (-8.431e-09, -0.07271, 0.1755), (-5.637e-09, -0.08957, 0.1676), (-1.868e-08, -0.1056, 0.158), (7.401e-09, -0.1205, 0.1469), (-3.775e-09, -0.1344, 0.1344), (-1.495e-08, -0.1469, 0.1205), (5.539e-09, -0.158, 0.1056), (7.401e-09, -0.1676, 0.08957), (3.676e-09, -0.1755, 0.07271), (7.401e-09, -0.1818, 0.05515), (-1.495e-08, -0.1863, 0.03707), (-4.103e-08, -0.1891, 0.01862), (-0.003633, -0.01827, 0.1891), (-0.007231, -0.03636, 0.1863), (-0.01076, -0.05409, 0.1818), (-0.01419, -0.07131, 0.1755), (-0.01747, -0.08784, 0.1676), (-0.02059, -0.1035, 0.158), (-0.02352, -0.1182, 0.1469), (-0.02621, -0.1318, 0.1344), (-0.02865, -0.1441, 0.1205), (-0.03082, -0.1549, 0.1056), (-0.03269, -0.1643, 0.08957), (-0.03425, -0.1722, 0.07271), (-0.03547, -0.1783, 0.05515), (-0.03635, -0.1828, 0.03707), (-0.03689, -0.1855, 0.01862), (-0.007127, -0.01721, 0.1891), (-0.01419, -0.03425, 0.1863), (-0.02111, -0.05096, 0.1818), (-0.02782, -0.06718, 0.1755), (-0.03428, -0.08275, 0.1676), (-0.0404, -0.09752, 0.158), (-0.04613, -0.1114, 0.1469), (-0.05141, -0.1241, 0.1344), (-0.05621, -0.1357, 0.1205), (-0.06046, -0.146, 0.1056), (-0.06412, -0.1548, 0.08957), (-0.06718, -0.1622, 0.07271), (-0.06958, -0.168, 0.05515), (-0.07131, -0.1722, 0.03707), (-0.07236, -0.1747, 0.01862), (-0.01035, -0.01548, 0.1891), (-0.02059, -0.03082, 0.1863), (-0.03064, -0.04586, 0.1818), (-0.0404, -0.06046, 0.1755), (-0.04976, -0.07447, 0.1676), (-0.05865, -0.08777, 0.158), (-0.06697, -0.1002, 0.1469), (-0.07464, -0.1117, 0.1344), (-0.0816, -0.1221, 0.1205), (-0.08777, -0.1314, 0.1056), (-0.09309, -0.1393, 0.08957), (-0.09752, -0.146, 0.07271), (-0.101, -0.1512, 0.05515), (-0.1035, -0.1549, 0.03707), (-0.1051, -0.1572, 0.01862), (-0.01317, -0.01317, 0.1891), (-0.02621, -0.02621, 0.1863), (-0.039, -0.039, 0.1818), (-0.05141, -0.05141, 0.1755), (-0.06333, -0.06333, 0.1676), (-0.07464, -0.07464, 0.158), (-0.08523, -0.08523, 0.1469), (-0.095, -0.095, 0.1344), (-0.1039, -0.1039, 0.1205), (-0.1117, -0.1117, 0.1056), (-0.1185, -0.1185, 0.08957), (-0.1241, -0.1241, 0.07271), (-0.1286, -0.1286, 0.05515), (-0.1318, -0.1318, 0.03707), (-0.1337, -0.1337, 0.01862), (-0.01548, -0.01035, 0.1891), (-0.03082, -0.02059, 0.1863), (-0.04586, -0.03064, 0.1818), (-0.06046, -0.0404, 0.1755), (-0.07447, -0.04976, 0.1676), (-0.08777, -0.05865, 0.158), (-0.1002, -0.06697, 0.1469), (-0.1117, -0.07464, 0.1344), (-0.1221, -0.0816, 0.1205), (-0.1314, -0.08777, 0.1056), (-0.1393, -0.09309, 0.08957), (-0.146, -0.09752, 0.07271), (-0.1512, -0.101, 0.05515), (-0.1549, -0.1035, 0.03707), (-0.1572, -0.1051, 0.01862), (-0.01721, -0.007127, 0.1891), (-0.03425, -0.01419, 0.1863), (-0.05096, -0.02111, 0.1818), (-0.06718, -0.02783, 0.1755), (-0.08275, -0.03428, 0.1676), (-0.09752, -0.0404, 0.158), (-0.1114, -0.04613, 0.1469), (-0.1241, -0.05141, 0.1344), (-0.1357, -0.05621, 0.1205), (-0.146, -0.06046, 0.1056), (-0.1548, -0.06412, 0.08957), (-0.1622, -0.06718, 0.07271), (-0.168, -0.06958, 0.05515), (-0.1722, -0.07131, 0.03707), (-0.1747, -0.07236, 0.01862), (-0.01827, -0.003633, 0.1891), (-0.03636, -0.007232, 0.1863), (-0.05409, -0.01076, 0.1818), (-0.07131, -0.01419, 0.1755), (-0.08784, -0.01747, 0.1676), (-0.1035, -0.02059, 0.158), (-0.1182, -0.02352, 0.1469), (-0.1318, -0.02621, 0.1344), (-0.144, -0.02865, 0.1205), (-0.1549, -0.03082, 0.1056), (-0.1643, -0.03269, 0.08957), (-0.1722, -0.03425, 0.07271), (-0.1783, -0.03547, 0.05515), (-0.1828, -0.03636, 0.03707), (-0.1855, -0.03689, 0.01862), (-1.525e-07, -1.525e-07, 0.19), (-0.01862, -1.491e-07, 0.1891), (-0.03707, -1.445e-07, 0.1863), (-0.05515, -1.305e-07, 0.1818), (-0.07271, -1.324e-07, 0.1755), (-0.08957, -1.315e-07, 0.1676), (-0.1056, -1.277e-07, 0.158), (-0.1205, -1.445e-07, 0.1469), (-0.1344, -1.277e-07, 0.1344), (-0.1469, -1.24e-07, 0.1205), (-0.158, -1.557e-07, 0.1056), (-0.1676, -1.296e-07, 0.08957), (-0.1755, -1.296e-07, 0.07271), (-0.1818, -1.408e-07, 0.05515), (-0.1863, -1.184e-07, 0.03707), (-0.1891, -1.035e-07, 0.01862), (-0.01827, 0.003633, 0.1891), (-0.03636, 0.007231, 0.1863), (-0.05409, 0.01076, 0.1818), (-0.07131, 0.01418, 0.1755), (-0.08784, 0.01747, 0.1676), (-0.1035, 0.02059, 0.158), (-0.1182, 0.02352, 0.1469), (-0.1318, 0.02621, 0.1344), (-0.144, 0.02865, 0.1205), (-0.1549, 0.03082, 0.1056), (-0.1643, 0.03269, 0.08957), (-0.1722, 0.03425, 0.07271), (-0.1783, 0.03547, 0.05515), (-0.1828, 0.03635, 0.03707), (-0.1855, 0.03689, 0.01862), (-0.01721, 0.007127, 0.1891), (-0.03425, 0.01418, 0.1863), (-0.05096, 0.02111, 0.1818), (-0.06718, 0.02782, 0.1755), (-0.08275, 0.03428, 0.1676), (-0.09752, 0.0404, 0.158), (-0.1114, 0.04613, 0.1469), (-0.1241, 0.05141, 0.1344), (-0.1357, 0.05621, 0.1205), (-0.146, 0.06046, 0.1056), (-0.1548, 0.06412, 0.08957), (-0.1622, 0.06718, 0.07271), (-0.168, 0.06958, 0.05515), (-0.1722, 0.07131, 0.03707), (-0.1747, 0.07236, 0.01862), (-0.01548, 0.01035, 0.1891), (-0.03082, 0.02059, 0.1863), (-0.04586, 0.03064, 0.1818), (-0.06046, 0.0404, 0.1755), (-0.07447, 0.04976, 0.1676), (-0.08777, 0.05864, 0.158), (-0.1002, 0.06697, 0.1469), (-0.1117, 0.07464, 0.1344), (-0.1221, 0.0816, 0.1205), (-0.1314, 0.08777, 0.1056), (-0.1393, 0.09309, 0.08957), (-0.146, 0.09752, 0.07271), (-0.1512, 0.101, 0.05515), (-0.1549, 0.1035, 0.03707), (-0.1572, 0.105, 0.01862), (-0.01317, 0.01317, 0.1891), (-0.02621, 0.02621, 0.1863), (-0.039, 0.039, 0.1818), (-0.05141, 0.05141, 0.1755), (-0.06333, 0.06333, 0.1676), (-0.07464, 0.07464, 0.158), (-0.08523, 0.08523, 0.1469), (-0.095, 0.095, 0.1344), (-0.1039, 0.1039, 0.1205), (-0.1117, 0.1117, 0.1056), (-0.1185, 0.1185, 0.08957), (-0.1241, 0.1241, 0.07271), (-0.1286, 0.1286, 0.05515), (-0.1318, 0.1318, 0.03707), (-0.1337, 0.1337, 0.01862), (-0.01035, 0.01548, 0.1891), (-0.02059, 0.03082, 0.1863), (-0.03064, 0.04586, 0.1818), (-0.0404, 0.06046, 0.1755), (-0.04976, 0.07447, 0.1676), (-0.05865, 0.08777, 0.158), (-0.06697, 0.1002, 0.1469), (-0.07464, 0.1117, 0.1344), (-0.0816, 0.1221, 0.1205), (-0.08777, 0.1314, 0.1056), (-0.09309, 0.1393, 0.08957), (-0.09752, 0.146, 0.07271), (-0.101, 0.1512, 0.05515), (-0.1035, 0.1549, 0.03707), (-0.105, 0.1572, 0.01862), (-0.007127, 0.01721, 0.1891), (-0.01419, 0.03425, 0.1863), (-0.02111, 0.05096, 0.1818), (-0.02782, 0.06718, 0.1755), (-0.03428, 0.08275, 0.1676), (-0.0404, 0.09752, 0.158), (-0.04613, 0.1114, 0.1469), (-0.05141, 0.1241, 0.1344), (-0.05621, 0.1357, 0.1205), (-0.06046, 0.146, 0.1056), (-0.06412, 0.1548, 0.08957), (-0.06718, 0.1622, 0.07271), (-0.06958, 0.168, 0.05515), (-0.07131, 0.1722, 0.03707), (-0.07236, 0.1747, 0.01862), (-0.003633, 0.01827, 0.1891), (-0.007231, 0.03635, 0.1863), (-0.01076, 0.05409, 0.1818), (-0.01418, 0.07131, 0.1755), (-0.01747, 0.08784, 0.1676), (-0.02059, 0.1035, 0.158), (-0.02352, 0.1182, 0.1469), (-0.02621, 0.1318, 0.1344), (-0.02865, 0.144, 0.1205), (-0.03082, 0.1549, 0.1056), (-0.03269, 0.1643, 0.08957), (-0.03425, 0.1722, 0.07271), (-0.03547, 0.1783, 0.05515), (-0.03635, 0.1828, 0.03707), (-0.03689, 0.1855, 0.01862)], [], [(7, 6, 21, 22), (8, 7, 22, 23), (9, 8, 23, 24), (10, 9, 24, 25), (11, 10, 25, 26), (12, 11, 26, 27), (13, 12, 27, 28), (0, 360, 15), (14, 13, 28, 29), (1, 0, 15, 16), (2, 1, 16, 17), (3, 2, 17, 18), (4, 3, 18, 19), (5, 4, 19, 20), (6, 5, 20, 21), (17, 16, 31, 32), (18, 17, 32, 33), (19, 18, 33, 34), (20, 19, 34, 35), (21, 20, 35, 36), (22, 21, 36, 37), (23, 22, 37, 38), (24, 23, 38, 39), (25, 24, 39, 40), (26, 25, 40, 41), (27, 26, 41, 42), (28, 27, 42, 43), (15, 360, 30), (29, 28, 43, 44), (16, 15, 30, 31), (34, 33, 48, 49), (35, 34, 49, 50), (36, 35, 50, 51), (37, 36, 51, 52), (38, 37, 52, 53), (39, 38, 53, 54), (40, 39, 54, 55), (41, 40, 55, 56), (42, 41, 56, 57), (43, 42, 57, 58), (30, 360, 45), (44, 43, 58, 59), (31, 30, 45, 46), (32, 31, 46, 47), (33, 32, 47, 48), (51, 50, 65, 66), (52, 51, 66, 67), (53, 52, 67, 68), (54, 53, 68, 69), (55, 54, 69, 70), (56, 55, 70, 71), (57, 56, 71, 72), (58, 57, 72, 73), (45, 360, 60), (59, 58, 73, 74), (46, 45, 60, 61), (47, 46, 61, 62), (48, 47, 62, 63), (49, 48, 63, 64), (50, 49, 64, 65), (68, 67, 82, 83), (69, 68, 83, 84), (70, 69, 84, 85), (71, 70, 85, 86), (72, 71, 86, 87), (73, 72, 87, 88), (60, 360, 75), (74, 73, 88, 89), (61, 60, 75, 76), (62, 61, 76, 77), (63, 62, 77, 78), (64, 63, 78, 79), (65, 64, 79, 80), (66, 65, 80, 81), (67, 66, 81, 82), (85, 84, 99, 100), (86, 85, 100, 101), (87, 86, 101, 102), (88, 87, 102, 103), (75, 360, 90), (89, 88, 103, 104), (76, 75, 90, 91), (77, 76, 91, 92), (78, 77, 92, 93), (79, 78, 93, 94), (80, 79, 94, 95), (81, 80, 95, 96), (82, 81, 96, 97), (83, 82, 97, 98), (84, 83, 98, 99), (102, 101, 116, 117), (103, 102, 117, 118), (90, 360, 105), (104, 103, 118, 119), (91, 90, 105, 106), (92, 91, 106, 107), (93, 92, 107, 108), (94, 93, 108, 109), (95, 94, 109, 110), (96, 95, 110, 111), (97, 96, 111, 112), (98, 97, 112, 113), (99, 98, 113, 114), (100, 99, 114, 115), (101, 100, 115, 116), (119, 118, 133, 134), (106, 105, 120, 121), (107, 106, 121, 122), (108, 107, 122, 123), (109, 108, 123, 124), (110, 109, 124, 125), (111, 110, 125, 126), (112, 111, 126, 127), (113, 112, 127, 128), (114, 113, 128, 129), (115, 114, 129, 130), (116, 115, 130, 131), (117, 116, 131, 132), (118, 117, 132, 133), (105, 360, 120), (123, 122, 137, 138), (124, 123, 138, 139), (125, 124, 139, 140), (126, 125, 140, 141), (127, 126, 141, 142), (128, 127, 142, 143), (129, 128, 143, 144), (130, 129, 144, 145), (131, 130, 145, 146), (132, 131, 146, 147), (133, 132, 147, 148), (120, 360, 135), (134, 133, 148, 149), (121, 120, 135, 136), (122, 121, 136, 137), (140, 139, 154, 155), (141, 140, 155, 156), (142, 141, 156, 157), (143, 142, 157, 158), (144, 143, 158, 159), (145, 144, 159, 160), (146, 145, 160, 161), (147, 146, 161, 162), (148, 147, 162, 163), (135, 360, 150), (149, 148, 163, 164), (136, 135, 150, 151), (137, 136, 151, 152), (138, 137, 152, 153), (139, 138, 153, 154), (157, 156, 171, 172), (158, 157, 172, 173), (159, 158, 173, 174), (160, 159, 174, 175), (161, 160, 175, 176), (162, 161, 176, 177), (163, 162, 177, 178), (150, 360, 165), (164, 163, 178, 179), (151, 150, 165, 166), (152, 151, 166, 167), (153, 152, 167, 168), (154, 153, 168, 169), (155, 154, 169, 170), (156, 155, 170, 171), (174, 173, 188, 189), (175, 174, 189, 190), (176, 175, 190, 191), (177, 176, 191, 192), (178, 177, 192, 193), (165, 360, 180), (179, 178, 193, 194), (166, 165, 180, 181), (167, 166, 181, 182), (168, 167, 182, 183), (169, 168, 183, 184), (170, 169, 184, 185), (171, 170, 185, 186), (172, 171, 186, 187), (173, 172, 187, 188), (191, 190, 205, 206), (192, 191, 206, 207), (193, 192, 207, 208), (180, 360, 195), (194, 193, 208, 209), (181, 180, 195, 196), (182, 181, 196, 197), (183, 182, 197, 198), (184, 183, 198, 199), (185, 184, 199, 200), (186, 185, 200, 201), (187, 186, 201, 202), (188, 187, 202, 203), (189, 188, 203, 204), (190, 189, 204, 205), (208, 207, 222, 223), (195, 360, 210), (209, 208, 223, 224), (196, 195, 210, 211), (197, 196, 211, 212), (198, 197, 212, 213), (199, 198, 213, 214), (200, 199, 214, 215), (201, 200, 215, 216), (202, 201, 216, 217), (203, 202, 217, 218), (204, 203, 218, 219), (205, 204, 219, 220), (206, 205, 220, 221), (207, 206, 221, 222), (211, 210, 225, 226), (212, 211, 226, 227), (213, 212, 227, 228), (214, 213, 228, 229), (215, 214, 229, 230), (216, 215, 230, 231), (217, 216, 231, 232), (218, 217, 232, 233), (219, 218, 233, 234), (220, 219, 234, 235), (221, 220, 235, 236), (222, 221, 236, 237), (223, 222, 237, 238), (210, 360, 225), (224, 223, 238, 239), (228, 227, 242, 243), (229, 228, 243, 244), (230, 229, 244, 245), (231, 230, 245, 246), (232, 231, 246, 247), (233, 232, 247, 248), (234, 233, 248, 249), (235, 234, 249, 250), (236, 235, 250, 251), (237, 236, 251, 252), (238, 237, 252, 253), (225, 360, 240), (239, 238, 253, 254), (226, 225, 240, 241), (227, 226, 241, 242), (245, 244, 259, 260), (246, 245, 260, 261), (247, 246, 261, 262), (248, 247, 262, 263), (249, 248, 263, 264), (250, 249, 264, 265), (251, 250, 265, 266), (252, 251, 266, 267), (253, 252, 267, 268), (240, 360, 255), (254, 253, 268, 269), (241, 240, 255, 256), (242, 241, 256, 257), (243, 242, 257, 258), (244, 243, 258, 259), (262, 261, 276, 277), (263, 262, 277, 278), (264, 263, 278, 279), (265, 264, 279, 280), (266, 265, 280, 281), (267, 266, 281, 282), (268, 267, 282, 283), (255, 360, 270), (269, 268, 283, 284), (256, 255, 270, 271), (257, 256, 271, 272), (258, 257, 272, 273), (259, 258, 273, 274), (260, 259, 274, 275), (261, 260, 275, 276), (279, 278, 293, 294), (280, 279, 294, 295), (281, 280, 295, 296), (282, 281, 296, 297), (283, 282, 297, 298), (270, 360, 285), (284, 283, 298, 299), (271, 270, 285, 286), (272, 271, 286, 287), (273, 272, 287, 288), (274, 273, 288, 289), (275, 274, 289, 290), (276, 275, 290, 291), (277, 276, 291, 292), (278, 277, 292, 293), (296, 295, 310, 311), (297, 296, 311, 312), (298, 297, 312, 313), (285, 360, 300), (299, 298, 313, 314), (286, 285, 300, 301), (287, 286, 301, 302), (288, 287, 302, 303), (289, 288, 303, 304), (290, 289, 304, 305), (291, 290, 305, 306), (292, 291, 306, 307), (293, 292, 307, 308), (294, 293, 308, 309), (295, 294, 309, 310), (313, 312, 327, 328), (300, 360, 315), (314, 313, 328, 329), (301, 300, 315, 316), (302, 301, 316, 317), (303, 302, 317, 318), (304, 303, 318, 319), (305, 304, 319, 320), (306, 305, 320, 321), (307, 306, 321, 322), (308, 307, 322, 323), (309, 308, 323, 324), (310, 309, 324, 325), (311, 310, 325, 326), (312, 311, 326, 327), (317, 316, 331, 332), (318, 317, 332, 333), (319, 318, 333, 334), (320, 319, 334, 335), (321, 320, 335, 336), (322, 321, 336, 337), (323, 322, 337, 338), (324, 323, 338, 339), (325, 324, 339, 340), (326, 325, 340, 341), (327, 326, 341, 342), (328, 327, 342, 343), (315, 360, 330), (329, 328, 343, 344), (316, 315, 330, 331), (334, 333, 348, 349), (335, 334, 349, 350), (336, 335, 350, 351), (337, 336, 351, 352), (338, 337, 352, 353), (339, 338, 353, 354), (340, 339, 354, 355), (341, 340, 355, 356), (342, 341, 356, 357), (343, 342, 357, 358), (330, 360, 345), (344, 343, 358, 359), (331, 330, 345, 346), (332, 331, 346, 347), (333, 332, 347, 348), (351, 350, 366, 367), (352, 351, 367, 368), (353, 352, 368, 369), (354, 353, 369, 370), (355, 354, 370, 371), (356, 355, 371, 372), (357, 356, 372, 373), (358, 357, 373, 374), (345, 360, 361), (359, 358, 374, 375), (346, 345, 361, 362), (347, 346, 362, 363), (348, 347, 363, 364), (349, 348, 364, 365), (350, 349, 365, 366), (369, 368, 383, 384), (370, 369, 384, 385), (371, 370, 385, 386), (372, 371, 386, 387), (373, 372, 387, 388), (374, 373, 388, 389), (361, 360, 376), (375, 374, 389, 390), (362, 361, 376, 377), (363, 362, 377, 378), (364, 363, 378, 379), (365, 364, 379, 380), (366, 365, 380, 381), (367, 366, 381, 382), (368, 367, 382, 383), (386, 385, 400, 401), (387, 386, 401, 402), (388, 387, 402, 403), (389, 388, 403, 404), (376, 360, 391), (390, 389, 404, 405), (377, 376, 391, 392), (378, 377, 392, 393), (379, 378, 393, 394), (380, 379, 394, 395), (381, 380, 395, 396), (382, 381, 396, 397), (383, 382, 397, 398), (384, 383, 398, 399), (385, 384, 399, 400), (404, 403, 418, 419), (391, 360, 406), (405, 404, 419, 420), (392, 391, 406, 407), (393, 392, 407, 408), (394, 393, 408, 409), (395, 394, 409, 410), (396, 395, 410, 411), (397, 396, 411, 412), (398, 397, 412, 413), (399, 398, 413, 414), (400, 399, 414, 415), (401, 400, 415, 416), (402, 401, 416, 417), (403, 402, 417, 418), (407, 406, 421, 422), (408, 407, 422, 423), (409, 408, 423, 424), (410, 409, 424, 425), (411, 410, 425, 426), (412, 411, 426, 427), (413, 412, 427, 428), (414, 413, 428, 429), (415, 414, 429, 430), (416, 415, 430, 431), (417, 416, 431, 432), (418, 417, 432, 433), (419, 418, 433, 434), (406, 360, 421), (420, 419, 434, 435), (424, 423, 438, 439), (425, 424, 439, 440), (426, 425, 440, 441), (427, 426, 441, 442), (428, 427, 442, 443), (429, 428, 443, 444), (430, 429, 444, 445), (431, 430, 445, 446), (432, 431, 446, 447), (433, 432, 447, 448), (434, 433, 448, 449), (421, 360, 436), (435, 434, 449, 450), (422, 421, 436, 437), (423, 422, 437, 438), (441, 440, 455, 456), (442, 441, 456, 457), (443, 442, 457, 458), (444, 443, 458, 459), (445, 444, 459, 460), (446, 445, 460, 461), (447, 446, 461, 462), (448, 447, 462, 463), (449, 448, 463, 464), (436, 360, 451), (450, 449, 464, 465), (437, 436, 451, 452), (438, 437, 452, 453), (439, 438, 453, 454), (440, 439, 454, 455), (458, 457, 472, 473), (459, 458, 473, 474), (460, 459, 474, 475), (461, 460, 475, 476), (462, 461, 476, 477), (463, 462, 477, 478), (464, 463, 478, 479), (451, 360, 466), (465, 464, 479, 480), (452, 451, 466, 467), (453, 452, 467, 468), (454, 453, 468, 469), (455, 454, 469, 470), (456, 455, 470, 471), (457, 456, 471, 472), (475, 474, 8, 9), (476, 475, 9, 10), (477, 476, 10, 11), (478, 477, 11, 12), (479, 478, 12, 13), (466, 360, 0), (480, 479, 13, 14), (467, 466, 0, 1), (468, 467, 1, 2), (469, 468, 2, 3), (470, 469, 3, 4), (471, 470, 4, 5), (472, 471, 5, 6), (473, 472, 6, 7), (474, 473, 7, 8)])
_uv = me_sphere.uv_layers.new(name='UVMap')
_uv.uv.foreach_set('vector', [0.75, 0.75, 0.75, 0.7812, 0.7187, 0.7812, 0.7187, 0.75, 0.75, 0.7188, 0.75, 0.75, 0.7187, 0.75, 0.7187, 0.7188, 0.75, 0.6875, 0.75, 0.7188, 0.7187, 0.7188, 0.7187, 0.6875, 0.75, 0.6562, 0.75, 0.6875, 0.7187, 0.6875, 0.7187, 0.6562, 0.75, 0.625, 0.75, 0.6562, 0.7187, 0.6562, 0.7187, 0.625, 0.75, 0.5938, 0.75, 0.625, 0.7187, 0.625, 0.7187, 0.5938, 0.75, 0.5625, 0.75, 0.5938, 0.7187, 0.5938, 0.7187, 0.5625, 0.75, 0.9688, 0.7344, 1.0, 0.7187, 0.9688, 0.75, 0.5312, 0.75, 0.5625, 0.7187, 0.5625, 0.7187, 0.5312, 0.75, 0.9375, 0.75, 0.9688, 0.7187, 0.9688, 0.7187, 0.9375, 0.75, 0.9062, 0.75, 0.9375, 0.7187, 0.9375, 0.7187, 0.9062, 0.75, 0.875, 0.75, 0.9062, 0.7187, 0.9062, 0.7187, 0.875, 0.75, 0.8438, 0.75, 0.875, 0.7187, 0.875, 0.7187, 0.8438, 0.75, 0.8125, 0.75, 0.8438, 0.7187, 0.8438, 0.7187, 0.8125, 0.75, 0.7812, 0.75, 0.8125, 0.7187, 0.8125, 0.7187, 0.7812, 0.7187, 0.9062, 0.7187, 0.9375, 0.6875, 0.9375, 0.6875, 0.9062, 0.7187, 0.875, 0.7187, 0.9062, 0.6875, 0.9062, 0.6875, 0.875, 0.7187, 0.8438, 0.7187, 0.875, 0.6875, 0.875, 0.6875, 0.8438, 0.7187, 0.8125, 0.7187, 0.8438, 0.6875, 0.8438, 0.6875, 0.8125, 0.7187, 0.7812, 0.7187, 0.8125, 0.6875, 0.8125, 0.6875, 0.7812, 0.7187, 0.75, 0.7187, 0.7812, 0.6875, 0.7812, 0.6875, 0.75, 0.7187, 0.7188, 0.7187, 0.75, 0.6875, 0.75, 0.6875, 0.7188, 0.7187, 0.6875, 0.7187, 0.7188, 0.6875, 0.7188, 0.6875, 0.6875, 0.7187, 0.6562, 0.7187, 0.6875, 0.6875, 0.6875, 0.6875, 0.6562, 0.7187, 0.625, 0.7187, 0.6562, 0.6875, 0.6562, 0.6875, 0.625, 0.7187, 0.5938, 0.7187, 0.625, 0.6875, 0.625, 0.6875, 0.5938, 0.7187, 0.5625, 0.7187, 0.5938, 0.6875, 0.5938, 0.6875, 0.5625, 0.7187, 0.9688, 0.7031, 1.0, 0.6875, 0.9688, 0.7187, 0.5312, 0.7187, 0.5625, 0.6875, 0.5625, 0.6875, 0.5312, 0.7187, 0.9375, 0.7187, 0.9688, 0.6875, 0.9688, 0.6875, 0.9375, 0.6875, 0.8438, 0.6875, 0.875, 0.6562, 0.875, 0.6562, 0.8438, 0.6875, 0.8125, 0.6875, 0.8438, 0.6562, 0.8438, 0.6562, 0.8125, 0.6875, 0.7812, 0.6875, 0.8125, 0.6562, 0.8125, 0.6562, 0.7812, 0.6875, 0.75, 0.6875, 0.7812, 0.6562, 0.7812, 0.6562, 0.75, 0.6875, 0.7188, 0.6875, 0.75, 0.6562, 0.75, 0.6562, 0.7188, 0.6875, 0.6875, 0.6875, 0.7188, 0.6562, 0.7188, 0.6562, 0.6875, 0.6875, 0.6562, 0.6875, 0.6875, 0.6562, 0.6875, 0.6562, 0.6562, 0.6875, 0.625, 0.6875, 0.6562, 0.6562, 0.6562, 0.6562, 0.625, 0.6875, 0.5938, 0.6875, 0.625, 0.6562, 0.625, 0.6562, 0.5938, 0.6875, 0.5625, 0.6875, 0.5938, 0.6562, 0.5938, 0.6562, 0.5625, 0.6875, 0.9688, 0.6719, 1.0, 0.6562, 0.9688, 0.6875, 0.5312, 0.6875, 0.5625, 0.6562, 0.5625, 0.6562, 0.5312, 0.6875, 0.9375, 0.6875, 0.9688, 0.6562, 0.9688, 0.6562, 0.9375, 0.6875, 0.9062, 0.6875, 0.9375, 0.6562, 0.9375, 0.6562, 0.9062, 0.6875, 0.875, 0.6875, 0.9062, 0.6562, 0.9062, 0.6562, 0.875, 0.6562, 0.7812, 0.6562, 0.8125, 0.625, 0.8125, 0.625, 0.7812, 0.6562, 0.75, 0.6562, 0.7812, 0.625, 0.7812, 0.625, 0.75, 0.6562, 0.7188, 0.6562, 0.75, 0.625, 0.75, 0.625, 0.7188, 0.6562, 0.6875, 0.6562, 0.7188, 0.625, 0.7188, 0.625, 0.6875, 0.6562, 0.6562, 0.6562, 0.6875, 0.625, 0.6875, 0.625, 0.6562, 0.6562, 0.625, 0.6562, 0.6562, 0.625, 0.6562, 0.625, 0.625, 0.6562, 0.5938, 0.6562, 0.625, 0.625, 0.625, 0.625, 0.5938, 0.6562, 0.5625, 0.6562, 0.5938, 0.625, 0.5938, 0.625, 0.5625, 0.6562, 0.9688, 0.6406, 1.0, 0.625, 0.9688, 0.6562, 0.5312, 0.6562, 0.5625, 0.625, 0.5625, 0.625, 0.5312, 0.6562, 0.9375, 0.6562, 0.9688, 0.625, 0.9688, 0.625, 0.9375, 0.6562, 0.9062, 0.6562, 0.9375, 0.625, 0.9375, 0.625, 0.9062, 0.6562, 0.875, 0.6562, 0.9062, 0.625, 0.9062, 0.625, 0.875, 0.6562, 0.8438, 0.6562, 0.875, 0.625, 0.875, 0.625, 0.8437, 0.6562, 0.8125, 0.6562, 0.8438, 0.625, 0.8437, 0.625, 0.8125, 0.625, 0.7188, 0.625, 0.75, 0.5937, 0.75, 0.5937, 0.7187, 0.625, 0.6875, 0.625, 0.7188, 0.5937, 0.7187, 0.5937, 0.6875, 0.625, 0.6562, 0.625, 0.6875, 0.5937, 0.6875, 0.5937, 0.6562, 0.625, 0.625, 0.625, 0.6562, 0.5937, 0.6562, 0.5937, 0.625, 0.625, 0.5938, 0.625, 0.625, 0.5937, 0.625, 0.5937, 0.5938, 0.625, 0.5625, 0.625, 0.5938, 0.5937, 0.5938, 0.5937, 0.5625, 0.625, 0.9688, 0.6094, 1.0, 0.5937, 0.9688, 0.625, 0.5312, 0.625, 0.5625, 0.5937, 0.5625, 0.5937, 0.5312, 0.625, 0.9375, 0.625, 0.9688, 0.5937, 0.9688, 0.5937, 0.9375, 0.625, 0.9062, 0.625, 0.9375, 0.5937, 0.9375, 0.5937, 0.9062, 0.625, 0.875, 0.625, 0.9062, 0.5937, 0.9062, 0.5937, 0.875, 0.625, 0.8437, 0.625, 0.875, 0.5937, 0.875, 0.5937, 0.8437, 0.625, 0.8125, 0.625, 0.8437, 0.5937, 0.8437, 0.5937, 0.8125, 0.625, 0.7812, 0.625, 0.8125, 0.5937, 0.8125, 0.5937, 0.7812, 0.625, 0.75, 0.625, 0.7812, 0.5937, 0.7812, 0.5937, 0.75, 0.5937, 0.6562, 0.5937, 0.6875, 0.5625, 0.6875, 0.5625, 0.6562, 0.5937, 0.625, 0.5937, 0.6562, 0.5625, 0.6562, 0.5625, 0.625, 0.5937, 0.5938, 0.5937, 0.625, 0.5625, 0.625, 0.5625, 0.5938, 0.5937, 0.5625, 0.5937, 0.5938, 0.5625, 0.5938, 0.5625, 0.5625, 0.5937, 0.9688, 0.5781, 1.0, 0.5625, 0.9688, 0.5937, 0.5312, 0.5937, 0.5625, 0.5625, 0.5625, 0.5625, 0.5312, 0.5937, 0.9375, 0.5937, 0.9688, 0.5625, 0.9688, 0.5625, 0.9375, 0.5937, 0.9062, 0.5937, 0.9375, 0.5625, 0.9375, 0.5625, 0.9062, 0.5937, 0.875, 0.5937, 0.9062, 0.5625, 0.9062, 0.5625, 0.875, 0.5937, 0.8437, 0.5937, 0.875, 0.5625, 0.875, 0.5625, 0.8437, 0.5937, 0.8125, 0.5937, 0.8437, 0.5625, 0.8437, 0.5625, 0.8125, 0.5937, 0.7812, 0.5937, 0.8125, 0.5625, 0.8125, 0.5625, 0.7812, 0.5937, 0.75, 0.5937, 0.7812, 0.5625, 0.7812, 0.5625, 0.75, 0.5937, 0.7187, 0.5937, 0.75, 0.5625, 0.75, 0.5625, 0.7187, 0.5937, 0.6875, 0.5937, 0.7187, 0.5625, 0.7187, 0.5625, 0.6875, 0.5625, 0.5938, 0.5625, 0.625, 0.5312, 0.625, 0.5312, 0.5938, 0.5625, 0.5625, 0.5625, 0.5938, 0.5312, 0.5938, 0.5312, 0.5625, 0.5625, 0.9688, 0.5469, 1.0, 0.5312, 0.9688, 0.5625, 0.5312, 0.5625, 0.5625, 0.5312, 0.5625, 0.5312, 0.5312, 0.5625, 0.9375, 0.5625, 0.9688, 0.5312, 0.9688, 0.5312, 0.9375, 0.5625, 0.9062, 0.5625, 0.9375, 0.5312, 0.9375, 0.5312, 0.9062, 0.5625, 0.875, 0.5625, 0.9062, 0.5312, 0.9062, 0.5312, 0.875, 0.5625, 0.8437, 0.5625, 0.875, 0.5312, 0.875, 0.5312, 0.8437, 0.5625, 0.8125, 0.5625, 0.8437, 0.5312, 0.8437, 0.5312, 0.8125, 0.5625, 0.7812, 0.5625, 0.8125, 0.5312, 0.8125, 0.5312, 0.7812, 0.5625, 0.75, 0.5625, 0.7812, 0.5312, 0.7812, 0.5312, 0.75, 0.5625, 0.7187, 0.5625, 0.75, 0.5312, 0.75, 0.5312, 0.7187, 0.5625, 0.6875, 0.5625, 0.7187, 0.5312, 0.7187, 0.5312, 0.6875, 0.5625, 0.6562, 0.5625, 0.6875, 0.5312, 0.6875, 0.5312, 0.6562, 0.5625, 0.625, 0.5625, 0.6562, 0.5312, 0.6562, 0.5312, 0.625, 0.5312, 0.5312, 0.5312, 0.5625, 0.5, 0.5625, 0.5, 0.5312, 0.5312, 0.9375, 0.5312, 0.9688, 0.5, 0.9687, 0.5, 0.9375, 0.5312, 0.9062, 0.5312, 0.9375, 0.5, 0.9375, 0.5, 0.9062, 0.5312, 0.875, 0.5312, 0.9062, 0.5, 0.9062, 0.5, 0.875, 0.5312, 0.8437, 0.5312, 0.875, 0.5, 0.875, 0.5, 0.8437, 0.5312, 0.8125, 0.5312, 0.8437, 0.5, 0.8437, 0.5, 0.8125, 0.5312, 0.7812, 0.5312, 0.8125, 0.5, 0.8125, 0.5, 0.7812, 0.5312, 0.75, 0.5312, 0.7812, 0.5, 0.7812, 0.5, 0.75, 0.5312, 0.7187, 0.5312, 0.75, 0.5, 0.75, 0.5, 0.7187, 0.5312, 0.6875, 0.5312, 0.7187, 0.5, 0.7187, 0.5, 0.6875, 0.5312, 0.6562, 0.5312, 0.6875, 0.5, 0.6875, 0.5, 0.6562, 0.5312, 0.625, 0.5312, 0.6562, 0.5, 0.6562, 0.5, 0.625, 0.5312, 0.5938, 0.5312, 0.625, 0.5, 0.625, 0.5, 0.5938, 0.5312, 0.5625, 0.5312, 0.5938, 0.5, 0.5938, 0.5, 0.5625, 0.5312, 0.9688, 0.5156, 1.0, 0.5, 0.9687, 0.5, 0.875, 0.5, 0.9062, 0.4687, 0.9062, 0.4687, 0.875, 0.5, 0.8437, 0.5, 0.875, 0.4687, 0.875, 0.4687, 0.8437, 0.5, 0.8125, 0.5, 0.8437, 0.4687, 0.8437, 0.4687, 0.8125, 0.5, 0.7812, 0.5, 0.8125, 0.4687, 0.8125, 0.4687, 0.7812, 0.5, 0.75, 0.5, 0.7812, 0.4687, 0.7812, 0.4687, 0.75, 0.5, 0.7187, 0.5, 0.75, 0.4687, 0.75, 0.4687, 0.7187, 0.5, 0.6875, 0.5, 0.7187, 0.4687, 0.7187, 0.4687, 0.6875, 0.5, 0.6562, 0.5, 0.6875, 0.4687, 0.6875, 0.4687, 0.6562, 0.5, 0.625, 0.5, 0.6562, 0.4687, 0.6562, 0.4687, 0.625, 0.5, 0.5938, 0.5, 0.625, 0.4687, 0.625, 0.4687, 0.5937, 0.5, 0.5625, 0.5, 0.5938, 0.4687, 0.5937, 0.4687, 0.5625, 0.5, 0.9687, 0.4844, 1.0, 0.4687, 0.9687, 0.5, 0.5312, 0.5, 0.5625, 0.4687, 0.5625, 0.4687, 0.5312, 0.5, 0.9375, 0.5, 0.9687, 0.4687, 0.9687, 0.4687, 0.9375, 0.5, 0.9062, 0.5, 0.9375, 0.4687, 0.9375, 0.4687, 0.9062, 0.4687, 0.8125, 0.4687, 0.8437, 0.4375, 0.8437, 0.4375, 0.8125, 0.4687, 0.7812, 0.4687, 0.8125, 0.4375, 0.8125, 0.4375, 0.7812, 0.4687, 0.75, 0.4687, 0.7812, 0.4375, 0.7812, 0.4375, 0.75, 0.4687, 0.7187, 0.4687, 0.75, 0.4375, 0.75, 0.4375, 0.7187, 0.4687, 0.6875, 0.4687, 0.7187, 0.4375, 0.7187, 0.4375, 0.6875, 0.4687, 0.6562, 0.4687, 0.6875, 0.4375, 0.6875, 0.4375, 0.6562, 0.4687, 0.625, 0.4687, 0.6562, 0.4375, 0.6562, 0.4375, 0.625, 0.4687, 0.5937, 0.4687, 0.625, 0.4375, 0.625, 0.4375, 0.5937, 0.4687, 0.5625, 0.4687, 0.5937, 0.4375, 0.5937, 0.4375, 0.5625, 0.4687, 0.9687, 0.4531, 1.0, 0.4375, 0.9687, 0.4687, 0.5312, 0.4687, 0.5625, 0.4375, 0.5625, 0.4375, 0.5312, 0.4687, 0.9375, 0.4687, 0.9687, 0.4375, 0.9687, 0.4375, 0.9375, 0.4687, 0.9062, 0.4687, 0.9375, 0.4375, 0.9375, 0.4375, 0.9062, 0.4687, 0.875, 0.4687, 0.9062, 0.4375, 0.9062, 0.4375, 0.875, 0.4687, 0.8437, 0.4687, 0.875, 0.4375, 0.875, 0.4375, 0.8437, 0.4375, 0.75, 0.4375, 0.7812, 0.4062, 0.7812, 0.4062, 0.75, 0.4375, 0.7187, 0.4375, 0.75, 0.4062, 0.75, 0.4062, 0.7187, 0.4375, 0.6875, 0.4375, 0.7187, 0.4062, 0.7187, 0.4062, 0.6875, 0.4375, 0.6562, 0.4375, 0.6875, 0.4062, 0.6875, 0.4062, 0.6562, 0.4375, 0.625, 0.4375, 0.6562, 0.4062, 0.6562, 0.4062, 0.625, 0.4375, 0.5937, 0.4375, 0.625, 0.4062, 0.625, 0.4062, 0.5937, 0.4375, 0.5625, 0.4375, 0.5937, 0.4062, 0.5937, 0.4062, 0.5625, 0.4375, 0.9687, 0.4219, 1.0, 0.4062, 0.9687, 0.4375, 0.5312, 0.4375, 0.5625, 0.4062, 0.5625, 0.4062, 0.5312, 0.4375, 0.9375, 0.4375, 0.9687, 0.4062, 0.9687, 0.4062, 0.9375, 0.4375, 0.9062, 0.4375, 0.9375, 0.4062, 0.9375, 0.4062, 0.9062, 0.4375, 0.875, 0.4375, 0.9062, 0.4062, 0.9062, 0.4062, 0.875, 0.4375, 0.8437, 0.4375, 0.875, 0.4062, 0.875, 0.4062, 0.8437, 0.4375, 0.8125, 0.4375, 0.8437, 0.4062, 0.8437, 0.4062, 0.8125, 0.4375, 0.7812, 0.4375, 0.8125, 0.4062, 0.8125, 0.4062, 0.7812, 0.4062, 0.6875, 0.4062, 0.7187, 0.375, 0.7187, 0.375, 0.6875, 0.4062, 0.6562, 0.4062, 0.6875, 0.375, 0.6875, 0.375, 0.6562, 0.4062, 0.625, 0.4062, 0.6562, 0.375, 0.6562, 0.375, 0.625, 0.4062, 0.5937, 0.4062, 0.625, 0.375, 0.625, 0.375, 0.5937, 0.4062, 0.5625, 0.4062, 0.5937, 0.375, 0.5937, 0.375, 0.5625, 0.4062, 0.9687, 0.3906, 1.0, 0.375, 0.9687, 0.4062, 0.5312, 0.4062, 0.5625, 0.375, 0.5625, 0.375, 0.5312, 0.4062, 0.9375, 0.4062, 0.9687, 0.375, 0.9687, 0.375, 0.9375, 0.4062, 0.9062, 0.4062, 0.9375, 0.375, 0.9375, 0.375, 0.9062, 0.4062, 0.875, 0.4062, 0.9062, 0.375, 0.9062, 0.375, 0.875, 0.4062, 0.8437, 0.4062, 0.875, 0.375, 0.875, 0.375, 0.8437, 0.4062, 0.8125, 0.4062, 0.8437, 0.375, 0.8437, 0.375, 0.8125, 0.4062, 0.7812, 0.4062, 0.8125, 0.375, 0.8125, 0.375, 0.7812, 0.4062, 0.75, 0.4062, 0.7812, 0.375, 0.7812, 0.375, 0.75, 0.4062, 0.7187, 0.4062, 0.75, 0.375, 0.75, 0.375, 0.7187, 0.375, 0.625, 0.375, 0.6562, 0.3437, 0.6562, 0.3437, 0.625, 0.375, 0.5937, 0.375, 0.625, 0.3437, 0.625, 0.3437, 0.5937, 0.375, 0.5625, 0.375, 0.5937, 0.3437, 0.5937, 0.3437, 0.5625, 0.375, 0.9687, 0.3594, 1.0, 0.3437, 0.9687, 0.375, 0.5312, 0.375, 0.5625, 0.3437, 0.5625, 0.3437, 0.5312, 0.375, 0.9375, 0.375, 0.9687, 0.3437, 0.9687, 0.3437, 0.9375, 0.375, 0.9062, 0.375, 0.9375, 0.3437, 0.9375, 0.3437, 0.9062, 0.375, 0.875, 0.375, 0.9062, 0.3437, 0.9062, 0.3437, 0.875, 0.375, 0.8437, 0.375, 0.875, 0.3437, 0.875, 0.3437, 0.8437, 0.375, 0.8125, 0.375, 0.8437, 0.3437, 0.8437, 0.3437, 0.8125, 0.375, 0.7812, 0.375, 0.8125, 0.3437, 0.8125, 0.3437, 0.7812, 0.375, 0.75, 0.375, 0.7812, 0.3437, 0.7812, 0.3437, 0.75, 0.375, 0.7187, 0.375, 0.75, 0.3437, 0.75, 0.3437, 0.7187, 0.375, 0.6875, 0.375, 0.7187, 0.3437, 0.7187, 0.3437, 0.6875, 0.375, 0.6562, 0.375, 0.6875, 0.3437, 0.6875, 0.3437, 0.6562, 0.3437, 0.5625, 0.3437, 0.5937, 0.3125, 0.5937, 0.3125, 0.5625, 0.3437, 0.9687, 0.3281, 1.0, 0.3125, 0.9687, 0.3437, 0.5312, 0.3437, 0.5625, 0.3125, 0.5625, 0.3125, 0.5312, 0.3437, 0.9375, 0.3437, 0.9687, 0.3125, 0.9687, 0.3125, 0.9375, 0.3437, 0.9062, 0.3437, 0.9375, 0.3125, 0.9375, 0.3125, 0.9062, 0.3437, 0.875, 0.3437, 0.9062, 0.3125, 0.9062, 0.3125, 0.875, 0.3437, 0.8437, 0.3437, 0.875, 0.3125, 0.875, 0.3125, 0.8437, 0.3437, 0.8125, 0.3437, 0.8437, 0.3125, 0.8437, 0.3125, 0.8125, 0.3437, 0.7812, 0.3437, 0.8125, 0.3125, 0.8125, 0.3125, 0.7812, 0.3437, 0.75, 0.3437, 0.7812, 0.3125, 0.7812, 0.3125, 0.75, 0.3437, 0.7187, 0.3437, 0.75, 0.3125, 0.75, 0.3125, 0.7187, 0.3437, 0.6875, 0.3437, 0.7187, 0.3125, 0.7187, 0.3125, 0.6875, 0.3437, 0.6562, 0.3437, 0.6875, 0.3125, 0.6875, 0.3125, 0.6562, 0.3437, 0.625, 0.3437, 0.6562, 0.3125, 0.6562, 0.3125, 0.625, 0.3437, 0.5937, 0.3437, 0.625, 0.3125, 0.625, 0.3125, 0.5937, 0.3125, 0.9375, 0.3125, 0.9687, 0.2812, 0.9687, 0.2812, 0.9375, 0.3125, 0.9062, 0.3125, 0.9375, 0.2812, 0.9375, 0.2812, 0.9062, 0.3125, 0.875, 0.3125, 0.9062, 0.2812, 0.9062, 0.2812, 0.875, 0.3125, 0.8437, 0.3125, 0.875, 0.2812, 0.875, 0.2812, 0.8437, 0.3125, 0.8125, 0.3125, 0.8437, 0.2812, 0.8437, 0.2812, 0.8125, 0.3125, 0.7812, 0.3125, 0.8125, 0.2812, 0.8125, 0.2812, 0.7812, 0.3125, 0.75, 0.3125, 0.7812, 0.2812, 0.7812, 0.2812, 0.75, 0.3125, 0.7187, 0.3125, 0.75, 0.2812, 0.75, 0.2812, 0.7187, 0.3125, 0.6875, 0.3125, 0.7187, 0.2812, 0.7187, 0.2812, 0.6875, 0.3125, 0.6562, 0.3125, 0.6875, 0.2812, 0.6875, 0.2812, 0.6562, 0.3125, 0.625, 0.3125, 0.6562, 0.2812, 0.6562, 0.2812, 0.625, 0.3125, 0.5937, 0.3125, 0.625, 0.2812, 0.625, 0.2812, 0.5937, 0.3125, 0.5625, 0.3125, 0.5937, 0.2812, 0.5937, 0.2812, 0.5625, 0.3125, 0.9687, 0.2969, 1.0, 0.2812, 0.9687, 0.3125, 0.5312, 0.3125, 0.5625, 0.2812, 0.5625, 0.2812, 0.5312, 0.2812, 0.875, 0.2812, 0.9062, 0.25, 0.9062, 0.25, 0.875, 0.2812, 0.8437, 0.2812, 0.875, 0.25, 0.875, 0.25, 0.8437, 0.2812, 0.8125, 0.2812, 0.8437, 0.25, 0.8437, 0.25, 0.8125, 0.2812, 0.7812, 0.2812, 0.8125, 0.25, 0.8125, 0.25, 0.7812, 0.2812, 0.75, 0.2812, 0.7812, 0.25, 0.7812, 0.25, 0.75, 0.2812, 0.7187, 0.2812, 0.75, 0.25, 0.75, 0.25, 0.7187, 0.2812, 0.6875, 0.2812, 0.7187, 0.25, 0.7187, 0.25, 0.6875, 0.2812, 0.6562, 0.2812, 0.6875, 0.25, 0.6875, 0.25, 0.6562, 0.2812, 0.625, 0.2812, 0.6562, 0.25, 0.6562, 0.25, 0.625, 0.2812, 0.5937, 0.2812, 0.625, 0.25, 0.625, 0.25, 0.5937, 0.2812, 0.5625, 0.2812, 0.5937, 0.25, 0.5937, 0.25, 0.5625, 0.2812, 0.9687, 0.2656, 1.0, 0.25, 0.9687, 0.2812, 0.5312, 0.2812, 0.5625, 0.25, 0.5625, 0.25, 0.5312, 0.2812, 0.9375, 0.2812, 0.9687, 0.25, 0.9687, 0.25, 0.9375, 0.2812, 0.9062, 0.2812, 0.9375, 0.25, 0.9375, 0.25, 0.9062, 0.25, 0.8125, 0.25, 0.8437, 0.2187, 0.8437, 0.2187, 0.8125, 0.25, 0.7812, 0.25, 0.8125, 0.2187, 0.8125, 0.2187, 0.7812, 0.25, 0.75, 0.25, 0.7812, 0.2187, 0.7812, 0.2187, 0.75, 0.25, 0.7187, 0.25, 0.75, 0.2187, 0.75, 0.2187, 0.7187, 0.25, 0.6875, 0.25, 0.7187, 0.2187, 0.7187, 0.2187, 0.6875, 0.25, 0.6562, 0.25, 0.6875, 0.2187, 0.6875, 0.2187, 0.6562, 0.25, 0.625, 0.25, 0.6562, 0.2187, 0.6562, 0.2187, 0.625, 0.25, 0.5937, 0.25, 0.625, 0.2187, 0.625, 0.2187, 0.5937, 0.25, 0.5625, 0.25, 0.5937, 0.2187, 0.5937, 0.2187, 0.5625, 0.25, 0.9687, 0.2344, 1.0, 0.2188, 0.9687, 0.25, 0.5312, 0.25, 0.5625, 0.2187, 0.5625, 0.2187, 0.5312, 0.25, 0.9375, 0.25, 0.9687, 0.2188, 0.9687, 0.2188, 0.9375, 0.25, 0.9062, 0.25, 0.9375, 0.2188, 0.9375, 0.2187, 0.9062, 0.25, 0.875, 0.25, 0.9062, 0.2187, 0.9062, 0.2187, 0.875, 0.25, 0.8437, 0.25, 0.875, 0.2187, 0.875, 0.2187, 0.8437, 0.2187, 0.75, 0.2187, 0.7812, 0.1875, 0.7812, 0.1875, 0.75, 0.2187, 0.7187, 0.2187, 0.75, 0.1875, 0.75, 0.1875, 0.7187, 0.2187, 0.6875, 0.2187, 0.7187, 0.1875, 0.7187, 0.1875, 0.6875, 0.2187, 0.6562, 0.2187, 0.6875, 0.1875, 0.6875, 0.1875, 0.6562, 0.2187, 0.625, 0.2187, 0.6562, 0.1875, 0.6562, 0.1875, 0.625, 0.2187, 0.5937, 0.2187, 0.625, 0.1875, 0.625, 0.1875, 0.5937, 0.2187, 0.5625, 0.2187, 0.5937, 0.1875, 0.5937, 0.1875, 0.5625, 0.2188, 0.9687, 0.2031, 1.0, 0.1875, 0.9687, 0.2187, 0.5312, 0.2187, 0.5625, 0.1875, 0.5625, 0.1875, 0.5312, 0.2188, 0.9375, 0.2188, 0.9687, 0.1875, 0.9687, 0.1875, 0.9375, 0.2187, 0.9062, 0.2188, 0.9375, 0.1875, 0.9375, 0.1875, 0.9062, 0.2187, 0.875, 0.2187, 0.9062, 0.1875, 0.9062, 0.1875, 0.875, 0.2187, 0.8437, 0.2187, 0.875, 0.1875, 0.875, 0.1875, 0.8437, 0.2187, 0.8125, 0.2187, 0.8437, 0.1875, 0.8437, 0.1875, 0.8125, 0.2187, 0.7812, 0.2187, 0.8125, 0.1875, 0.8125, 0.1875, 0.7812, 0.1875, 0.6875, 0.1875, 0.7187, 0.1562, 0.7187, 0.1562, 0.6875, 0.1875, 0.6562, 0.1875, 0.6875, 0.1562, 0.6875, 0.1562, 0.6562, 0.1875, 0.625, 0.1875, 0.6562, 0.1562, 0.6562, 0.1562, 0.625, 0.1875, 0.5937, 0.1875, 0.625, 0.1562, 0.625, 0.1562, 0.5937, 0.1875, 0.5625, 0.1875, 0.5937, 0.1562, 0.5937, 0.1562, 0.5625, 0.1875, 0.9687, 0.1719, 1.0, 0.1563, 0.9687, 0.1875, 0.5312, 0.1875, 0.5625, 0.1562, 0.5625, 0.1562, 0.5312, 0.1875, 0.9375, 0.1875, 0.9687, 0.1563, 0.9687, 0.1563, 0.9375, 0.1875, 0.9062, 0.1875, 0.9375, 0.1563, 0.9375, 0.1563, 0.9062, 0.1875, 0.875, 0.1875, 0.9062, 0.1563, 0.9062, 0.1563, 0.875, 0.1875, 0.8437, 0.1875, 0.875, 0.1563, 0.875, 0.1563, 0.8437, 0.1875, 0.8125, 0.1875, 0.8437, 0.1563, 0.8437, 0.1562, 0.8125, 0.1875, 0.7812, 0.1875, 0.8125, 0.1562, 0.8125, 0.1563, 0.7812, 0.1875, 0.75, 0.1875, 0.7812, 0.1563, 0.7812, 0.1562, 0.75, 0.1875, 0.7187, 0.1875, 0.75, 0.1562, 0.75, 0.1562, 0.7187, 0.1562, 0.625, 0.1562, 0.6562, 0.125, 0.6562, 0.125, 0.625, 0.1562, 0.5937, 0.1562, 0.625, 0.125, 0.625, 0.125, 0.5938, 0.1562, 0.5625, 0.1562, 0.5937, 0.125, 0.5938, 0.125, 0.5625, 0.1563, 0.9687, 0.1406, 1.0, 0.125, 0.9687, 0.1562, 0.5312, 0.1562, 0.5625, 0.125, 0.5625, 0.125, 0.5312, 0.1563, 0.9375, 0.1563, 0.9687, 0.125, 0.9687, 0.125, 0.9375, 0.1563, 0.9062, 0.1563, 0.9375, 0.125, 0.9375, 0.125, 0.9062, 0.1563, 0.875, 0.1563, 0.9062, 0.125, 0.9062, 0.125, 0.875, 0.1563, 0.8437, 0.1563, 0.875, 0.125, 0.875, 0.125, 0.8437, 0.1562, 0.8125, 0.1563, 0.8437, 0.125, 0.8437, 0.125, 0.8125, 0.1563, 0.7812, 0.1562, 0.8125, 0.125, 0.8125, 0.125, 0.7812, 0.1562, 0.75, 0.1563, 0.7812, 0.125, 0.7812, 0.125, 0.75, 0.1562, 0.7187, 0.1562, 0.75, 0.125, 0.75, 0.125, 0.7187, 0.1562, 0.6875, 0.1562, 0.7187, 0.125, 0.7187, 0.125, 0.6875, 0.1562, 0.6562, 0.1562, 0.6875, 0.125, 0.6875, 0.125, 0.6562, 0.125, 0.5625, 0.125, 0.5938, 0.09375, 0.5938, 0.09375, 0.5625, 0.125, 0.9687, 0.1094, 1.0, 0.09375, 0.9687, 0.125, 0.5312, 0.125, 0.5625, 0.09375, 0.5625, 0.09375, 0.5312, 0.125, 0.9375, 0.125, 0.9687, 0.09375, 0.9687, 0.09375, 0.9375, 0.125, 0.9062, 0.125, 0.9375, 0.09375, 0.9375, 0.09375, 0.9062, 0.125, 0.875, 0.125, 0.9062, 0.09375, 0.9062, 0.09375, 0.875, 0.125, 0.8437, 0.125, 0.875, 0.09375, 0.875, 0.09375, 0.8437, 0.125, 0.8125, 0.125, 0.8437, 0.09375, 0.8437, 0.09375, 0.8125, 0.125, 0.7812, 0.125, 0.8125, 0.09375, 0.8125, 0.09375, 0.7812, 0.125, 0.75, 0.125, 0.7812, 0.09375, 0.7812, 0.09375, 0.75, 0.125, 0.7187, 0.125, 0.75, 0.09375, 0.75, 0.09375, 0.7187, 0.125, 0.6875, 0.125, 0.7187, 0.09375, 0.7187, 0.09375, 0.6875, 0.125, 0.6562, 0.125, 0.6875, 0.09375, 0.6875, 0.09375, 0.6562, 0.125, 0.625, 0.125, 0.6562, 0.09375, 0.6562, 0.09375, 0.625, 0.125, 0.5938, 0.125, 0.625, 0.09375, 0.625, 0.09375, 0.5938, 0.09375, 0.9062, 0.09375, 0.9375, 0.0625, 0.9375, 0.0625, 0.9062, 0.09375, 0.875, 0.09375, 0.9062, 0.0625, 0.9062, 0.0625, 0.875, 0.09375, 0.8437, 0.09375, 0.875, 0.0625, 0.875, 0.0625, 0.8437, 0.09375, 0.8125, 0.09375, 0.8437, 0.0625, 0.8437, 0.0625, 0.8125, 0.09375, 0.7812, 0.09375, 0.8125, 0.0625, 0.8125, 0.0625, 0.7812, 0.09375, 0.75, 0.09375, 0.7812, 0.0625, 0.7812, 0.0625, 0.75, 0.09375, 0.7187, 0.09375, 0.75, 0.0625, 0.75, 0.0625, 0.7187, 0.09375, 0.6875, 0.09375, 0.7187, 0.0625, 0.7187, 0.0625, 0.6875, 0.09375, 0.6562, 0.09375, 0.6875, 0.0625, 0.6875, 0.0625, 0.6562, 0.09375, 0.625, 0.09375, 0.6562, 0.0625, 0.6562, 0.0625, 0.625, 0.09375, 0.5938, 0.09375, 0.625, 0.0625, 0.625, 0.0625, 0.5938, 0.09375, 0.5625, 0.09375, 0.5938, 0.0625, 0.5938, 0.0625, 0.5625, 0.09375, 0.9687, 0.07813, 1.0, 0.0625, 0.9687, 0.09375, 0.5312, 0.09375, 0.5625, 0.0625, 0.5625, 0.0625, 0.5312, 0.09375, 0.9375, 0.09375, 0.9687, 0.0625, 0.9687, 0.0625, 0.9375, 0.0625, 0.8437, 0.0625, 0.875, 0.03125, 0.875, 0.03125, 0.8437, 0.0625, 0.8125, 0.0625, 0.8437, 0.03125, 0.8437, 0.03125, 0.8125, 0.0625, 0.7812, 0.0625, 0.8125, 0.03125, 0.8125, 0.03125, 0.7812, 0.0625, 0.75, 0.0625, 0.7812, 0.03125, 0.7812, 0.03125, 0.75, 0.0625, 0.7187, 0.0625, 0.75, 0.03125, 0.75, 0.03125, 0.7187, 0.0625, 0.6875, 0.0625, 0.7187, 0.03125, 0.7187, 0.03125, 0.6875, 0.0625, 0.6562, 0.0625, 0.6875, 0.03125, 0.6875, 0.03125, 0.6562, 0.0625, 0.625, 0.0625, 0.6562, 0.03125, 0.6562, 0.03125, 0.625, 0.0625, 0.5938, 0.0625, 0.625, 0.03125, 0.625, 0.03125, 0.5938, 0.0625, 0.5625, 0.0625, 0.5938, 0.03125, 0.5938, 0.03125, 0.5625, 0.0625, 0.9687, 0.04688, 1.0, 0.03125, 0.9687, 0.0625, 0.5312, 0.0625, 0.5625, 0.03125, 0.5625, 0.03125, 0.5312, 0.0625, 0.9375, 0.0625, 0.9687, 0.03125, 0.9687, 0.03125, 0.9375, 0.0625, 0.9062, 0.0625, 0.9375, 0.03125, 0.9375, 0.03125, 0.9062, 0.0625, 0.875, 0.0625, 0.9062, 0.03125, 0.9062, 0.03125, 0.875, 0.03125, 0.7812, 0.03125, 0.8125, 8.941e-08, 0.8125, 8.941e-08, 0.7812, 0.03125, 0.75, 0.03125, 0.7812, 8.941e-08, 0.7812, 5.96e-08, 0.75, 0.03125, 0.7187, 0.03125, 0.75, 5.96e-08, 0.75, 5.96e-08, 0.7188, 0.03125, 0.6875, 0.03125, 0.7187, 5.96e-08, 0.7188, 5.96e-08, 0.6875, 0.03125, 0.6562, 0.03125, 0.6875, 5.96e-08, 0.6875, 5.96e-08, 0.6562, 0.03125, 0.625, 0.03125, 0.6562, 5.96e-08, 0.6562, 2.98e-08, 0.625, 0.03125, 0.5938, 0.03125, 0.625, 2.98e-08, 0.625, 5.96e-08, 0.5938, 0.03125, 0.5625, 0.03125, 0.5938, 5.96e-08, 0.5938, 2.98e-08, 0.5625, 0.03125, 0.9687, 0.01563, 1.0, 1.192e-06, 0.9687, 0.03125, 0.5312, 0.03125, 0.5625, 2.98e-08, 0.5625, 2.98e-08, 0.5312, 0.03125, 0.9375, 0.03125, 0.9687, 1.192e-06, 0.9687, 5.662e-07, 0.9375, 0.03125, 0.9062, 0.03125, 0.9375, 5.662e-07, 0.9375, 2.98e-07, 0.9062, 0.03125, 0.875, 0.03125, 0.9062, 2.98e-07, 0.9062, 2.086e-07, 0.875, 0.03125, 0.8437, 0.03125, 0.875, 2.086e-07, 0.875, 1.788e-07, 0.8437, 0.03125, 0.8125, 0.03125, 0.8437, 1.788e-07, 0.8437, 8.941e-08, 0.8125, 1.0, 0.7188, 1.0, 0.75, 0.9688, 0.75, 0.9688, 0.7188, 1.0, 0.6875, 1.0, 0.7188, 0.9688, 0.7188, 0.9688, 0.6875, 1.0, 0.6562, 1.0, 0.6875, 0.9688, 0.6875, 0.9688, 0.6562, 1.0, 0.625, 1.0, 0.6562, 0.9688, 0.6562, 0.9688, 0.625, 1.0, 0.5938, 1.0, 0.625, 0.9688, 0.625, 0.9688, 0.5938, 1.0, 0.5625, 1.0, 0.5938, 0.9688, 0.5938, 0.9688, 0.5625, 1.0, 0.9687, 0.9844, 1.0, 0.9688, 0.9688, 1.0, 0.5312, 1.0, 0.5625, 0.9688, 0.5625, 0.9688, 0.5312, 1.0, 0.9375, 1.0, 0.9687, 0.9688, 0.9688, 0.9688, 0.9375, 1.0, 0.9062, 1.0, 0.9375, 0.9688, 0.9375, 0.9688, 0.9062, 1.0, 0.875, 1.0, 0.9062, 0.9688, 0.9062, 0.9688, 0.875, 1.0, 0.8437, 1.0, 0.875, 0.9688, 0.875, 0.9688, 0.8437, 1.0, 0.8125, 1.0, 0.8437, 0.9688, 0.8437, 0.9688, 0.8125, 1.0, 0.7812, 1.0, 0.8125, 0.9688, 0.8125, 0.9688, 0.7812, 1.0, 0.75, 1.0, 0.7812, 0.9688, 0.7812, 0.9688, 0.75, 0.9688, 0.6562, 0.9688, 0.6875, 0.9375, 0.6875, 0.9375, 0.6563, 0.9688, 0.625, 0.9688, 0.6562, 0.9375, 0.6563, 0.9375, 0.625, 0.9688, 0.5938, 0.9688, 0.625, 0.9375, 0.625, 0.9375, 0.5938, 0.9688, 0.5625, 0.9688, 0.5938, 0.9375, 0.5938, 0.9375, 0.5625, 0.9688, 0.9688, 0.9531, 1.0, 0.9375, 0.9688, 0.9688, 0.5312, 0.9688, 0.5625, 0.9375, 0.5625, 0.9375, 0.5312, 0.9688, 0.9375, 0.9688, 0.9688, 0.9375, 0.9688, 0.9375, 0.9375, 0.9688, 0.9062, 0.9688, 0.9375, 0.9375, 0.9375, 0.9375, 0.9062, 0.9688, 0.875, 0.9688, 0.9062, 0.9375, 0.9062, 0.9375, 0.875, 0.9688, 0.8437, 0.9688, 0.875, 0.9375, 0.875, 0.9375, 0.8438, 0.9688, 0.8125, 0.9688, 0.8437, 0.9375, 0.8438, 0.9375, 0.8125, 0.9688, 0.7812, 0.9688, 0.8125, 0.9375, 0.8125, 0.9375, 0.7813, 0.9688, 0.75, 0.9688, 0.7812, 0.9375, 0.7813, 0.9375, 0.75, 0.9688, 0.7188, 0.9688, 0.75, 0.9375, 0.75, 0.9375, 0.7188, 0.9688, 0.6875, 0.9688, 0.7188, 0.9375, 0.7188, 0.9375, 0.6875, 0.9375, 0.5625, 0.9375, 0.5938, 0.9062, 0.5938, 0.9062, 0.5625, 0.9375, 0.9688, 0.9219, 1.0, 0.9063, 0.9688, 0.9375, 0.5312, 0.9375, 0.5625, 0.9062, 0.5625, 0.9062, 0.5312, 0.9375, 0.9375, 0.9375, 0.9688, 0.9063, 0.9688, 0.9063, 0.9375, 0.9375, 0.9062, 0.9375, 0.9375, 0.9063, 0.9375, 0.9063, 0.9062, 0.9375, 0.875, 0.9375, 0.9062, 0.9063, 0.9062, 0.9063, 0.875, 0.9375, 0.8438, 0.9375, 0.875, 0.9063, 0.875, 0.9062, 0.8438, 0.9375, 0.8125, 0.9375, 0.8438, 0.9062, 0.8438, 0.9062, 0.8125, 0.9375, 0.7813, 0.9375, 0.8125, 0.9062, 0.8125, 0.9062, 0.7813, 0.9375, 0.75, 0.9375, 0.7813, 0.9062, 0.7813, 0.9062, 0.75, 0.9375, 0.7188, 0.9375, 0.75, 0.9062, 0.75, 0.9062, 0.7188, 0.9375, 0.6875, 0.9375, 0.7188, 0.9062, 0.7188, 0.9062, 0.6875, 0.9375, 0.6563, 0.9375, 0.6875, 0.9062, 0.6875, 0.9062, 0.6563, 0.9375, 0.625, 0.9375, 0.6563, 0.9062, 0.6563, 0.9062, 0.625, 0.9375, 0.5938, 0.9375, 0.625, 0.9062, 0.625, 0.9062, 0.5938, 0.9063, 0.9375, 0.9063, 0.9688, 0.875, 0.9688, 0.875, 0.9375, 0.9063, 0.9062, 0.9063, 0.9375, 0.875, 0.9375, 0.875, 0.9062, 0.9063, 0.875, 0.9063, 0.9062, 0.875, 0.9062, 0.875, 0.875, 0.9062, 0.8438, 0.9063, 0.875, 0.875, 0.875, 0.875, 0.8438, 0.9062, 0.8125, 0.9062, 0.8438, 0.875, 0.8438, 0.875, 0.8125, 0.9062, 0.7813, 0.9062, 0.8125, 0.875, 0.8125, 0.875, 0.7813, 0.9062, 0.75, 0.9062, 0.7813, 0.875, 0.7813, 0.875, 0.75, 0.9062, 0.7188, 0.9062, 0.75, 0.875, 0.75, 0.875, 0.7188, 0.9062, 0.6875, 0.9062, 0.7188, 0.875, 0.7188, 0.875, 0.6875, 0.9062, 0.6563, 0.9062, 0.6875, 0.875, 0.6875, 0.875, 0.6563, 0.9062, 0.625, 0.9062, 0.6563, 0.875, 0.6563, 0.875, 0.625, 0.9062, 0.5938, 0.9062, 0.625, 0.875, 0.625, 0.875, 0.5938, 0.9062, 0.5625, 0.9062, 0.5938, 0.875, 0.5938, 0.875, 0.5625, 0.9063, 0.9688, 0.8906, 1.0, 0.875, 0.9688, 0.9062, 0.5312, 0.9062, 0.5625, 0.875, 0.5625, 0.875, 0.5312, 0.875, 0.875, 0.875, 0.9062, 0.8438, 0.9062, 0.8438, 0.875, 0.875, 0.8438, 0.875, 0.875, 0.8438, 0.875, 0.8438, 0.8438, 0.875, 0.8125, 0.875, 0.8438, 0.8438, 0.8438, 0.8438, 0.8125, 0.875, 0.7813, 0.875, 0.8125, 0.8438, 0.8125, 0.8438, 0.7813, 0.875, 0.75, 0.875, 0.7813, 0.8438, 0.7813, 0.8438, 0.75, 0.875, 0.7188, 0.875, 0.75, 0.8438, 0.75, 0.8438, 0.7188, 0.875, 0.6875, 0.875, 0.7188, 0.8438, 0.7188, 0.8438, 0.6875, 0.875, 0.6563, 0.875, 0.6875, 0.8438, 0.6875, 0.8438, 0.6563, 0.875, 0.625, 0.875, 0.6563, 0.8438, 0.6563, 0.8438, 0.625, 0.875, 0.5938, 0.875, 0.625, 0.8438, 0.625, 0.8438, 0.5938, 0.875, 0.5625, 0.875, 0.5938, 0.8438, 0.5938, 0.8437, 0.5625, 0.875, 0.9688, 0.8594, 1.0, 0.8438, 0.9688, 0.875, 0.5312, 0.875, 0.5625, 0.8437, 0.5625, 0.8437, 0.5312, 0.875, 0.9375, 0.875, 0.9688, 0.8438, 0.9688, 0.8438, 0.9375, 0.875, 0.9062, 0.875, 0.9375, 0.8438, 0.9375, 0.8438, 0.9062, 0.8438, 0.8125, 0.8438, 0.8438, 0.8125, 0.8438, 0.8125, 0.8125, 0.8438, 0.7813, 0.8438, 0.8125, 0.8125, 0.8125, 0.8125, 0.7813, 0.8438, 0.75, 0.8438, 0.7813, 0.8125, 0.7813, 0.8125, 0.75, 0.8438, 0.7188, 0.8438, 0.75, 0.8125, 0.75, 0.8125, 0.7188, 0.8438, 0.6875, 0.8438, 0.7188, 0.8125, 0.7188, 0.8125, 0.6875, 0.8438, 0.6563, 0.8438, 0.6875, 0.8125, 0.6875, 0.8125, 0.6563, 0.8438, 0.625, 0.8438, 0.6563, 0.8125, 0.6563, 0.8125, 0.625, 0.8438, 0.5938, 0.8438, 0.625, 0.8125, 0.625, 0.8125, 0.5938, 0.8437, 0.5625, 0.8438, 0.5938, 0.8125, 0.5938, 0.8125, 0.5625, 0.8438, 0.9688, 0.8281, 1.0, 0.8125, 0.9688, 0.8437, 0.5312, 0.8437, 0.5625, 0.8125, 0.5625, 0.8125, 0.5312, 0.8438, 0.9375, 0.8438, 0.9688, 0.8125, 0.9688, 0.8125, 0.9375, 0.8438, 0.9062, 0.8438, 0.9375, 0.8125, 0.9375, 0.8125, 0.9063, 0.8438, 0.875, 0.8438, 0.9062, 0.8125, 0.9063, 0.8125, 0.875, 0.8438, 0.8438, 0.8438, 0.875, 0.8125, 0.875, 0.8125, 0.8438, 0.8125, 0.75, 0.8125, 0.7813, 0.7812, 0.7813, 0.7812, 0.75, 0.8125, 0.7188, 0.8125, 0.75, 0.7812, 0.75, 0.7812, 0.7188, 0.8125, 0.6875, 0.8125, 0.7188, 0.7812, 0.7188, 0.7812, 0.6875, 0.8125, 0.6563, 0.8125, 0.6875, 0.7812, 0.6875, 0.7812, 0.6563, 0.8125, 0.625, 0.8125, 0.6563, 0.7812, 0.6563, 0.7812, 0.625, 0.8125, 0.5938, 0.8125, 0.625, 0.7812, 0.625, 0.7812, 0.5938, 0.8125, 0.5625, 0.8125, 0.5938, 0.7812, 0.5938, 0.7812, 0.5625, 0.8125, 0.9688, 0.7969, 1.0, 0.7813, 0.9688, 0.8125, 0.5312, 0.8125, 0.5625, 0.7812, 0.5625, 0.7812, 0.5312, 0.8125, 0.9375, 0.8125, 0.9688, 0.7813, 0.9688, 0.7812, 0.9375, 0.8125, 0.9063, 0.8125, 0.9375, 0.7812, 0.9375, 0.7812, 0.9063, 0.8125, 0.875, 0.8125, 0.9063, 0.7812, 0.9063, 0.7812, 0.875, 0.8125, 0.8438, 0.8125, 0.875, 0.7812, 0.875, 0.7812, 0.8438, 0.8125, 0.8125, 0.8125, 0.8438, 0.7812, 0.8438, 0.7812, 0.8125, 0.8125, 0.7813, 0.8125, 0.8125, 0.7812, 0.8125, 0.7812, 0.7813, 0.7812, 0.6875, 0.7812, 0.7188, 0.75, 0.7188, 0.75, 0.6875, 0.7812, 0.6563, 0.7812, 0.6875, 0.75, 0.6875, 0.75, 0.6562, 0.7812, 0.625, 0.7812, 0.6563, 0.75, 0.6562, 0.75, 0.625, 0.7812, 0.5938, 0.7812, 0.625, 0.75, 0.625, 0.75, 0.5938, 0.7812, 0.5625, 0.7812, 0.5938, 0.75, 0.5938, 0.75, 0.5625, 0.7813, 0.9688, 0.7656, 1.0, 0.75, 0.9688, 0.7812, 0.5312, 0.7812, 0.5625, 0.75, 0.5625, 0.75, 0.5312, 0.7812, 0.9375, 0.7813, 0.9688, 0.75, 0.9688, 0.75, 0.9375, 0.7812, 0.9063, 0.7812, 0.9375, 0.75, 0.9375, 0.75, 0.9062, 0.7812, 0.875, 0.7812, 0.9063, 0.75, 0.9062, 0.75, 0.875, 0.7812, 0.8438, 0.7812, 0.875, 0.75, 0.875, 0.75, 0.8438, 0.7812, 0.8125, 0.7812, 0.8438, 0.75, 0.8438, 0.75, 0.8125, 0.7812, 0.7813, 0.7812, 0.8125, 0.75, 0.8125, 0.75, 0.7812, 0.7812, 0.75, 0.7812, 0.7813, 0.75, 0.7812, 0.75, 0.75, 0.7812, 0.7188, 0.7812, 0.75, 0.75, 0.75, 0.75, 0.7188])
me_sphere.materials.append(mat_material_002)
me_sphere.use_remesh_fix_poles = True
me_sphere.use_remesh_preserve_attributes = False
me_sphere.use_mirror_vertex_groups = False
me_sphere.update()

# ---- objects
ob_cylinder = bpy.data.objects.new('Cylinder', me_cylinder)
ob_sphere = bpy.data.objects.new('Sphere', me_sphere)
ob_point = bpy.data.objects.new('Point', light_point)

# ---- transforms, parenting, visibility, modifiers, constraints
ob_cylinder.location = (0.0, 0.0, 0.0)
ob_cylinder.scale = (1.0, 1.0, 0.4)
ob_cylinder.lineart.crease_threshold = 0.0
ob_sphere.location = (0.0, 0.0, 0.0)
ob_sphere.scale = (1.0, 1.0, 0.8)
ob_sphere.lineart.crease_threshold = 0.0
ob_point.location = (0.0, 0.0, 0.08702)
ob_point.lineart.crease_threshold = 0.0

# ---- collection membership
col_collection.objects.link(ob_cylinder)
col_collection.objects.link(ob_sphere)
col_collection.objects.link(ob_point)

# ---- scene / render settings (as saved in the file)
scene.frame_start = 1; scene.frame_end = 250; scene.frame_set(1)
scene.render.engine = 'BLENDER_EEVEE_NEXT'
scene.cycles.use_denoising = False
scene.cycles.samples = 128
scene.cycles.sampling_pattern = 'TABULATED_SOBOL'
scene.cycles.use_adaptive_sampling = False
scene.cycles.use_light_tree = False
scene.view_settings.view_transform = 'Filmic'
bpy.context.view_layer.update()

# ---- added for rendering (the .blend has no active camera): camera
cam_auto = bpy.data.cameras.new('AutoCamera')
cam_auto.lens = 50.0
cam_auto.sensor_width = 36.0
cam_auto.clip_end = 1000.0
ob_auto_camera = bpy.data.objects.new('AutoCamera', cam_auto)
scene.collection.objects.link(ob_auto_camera)
ob_auto_camera.location = (0.544171, -0.653006, 0.515837)
ob_auto_camera.rotation_euler = (1.09748, -7.21219e-08, 0.694738)
scene.camera = ob_auto_camera
bpy.context.view_layer.update()
